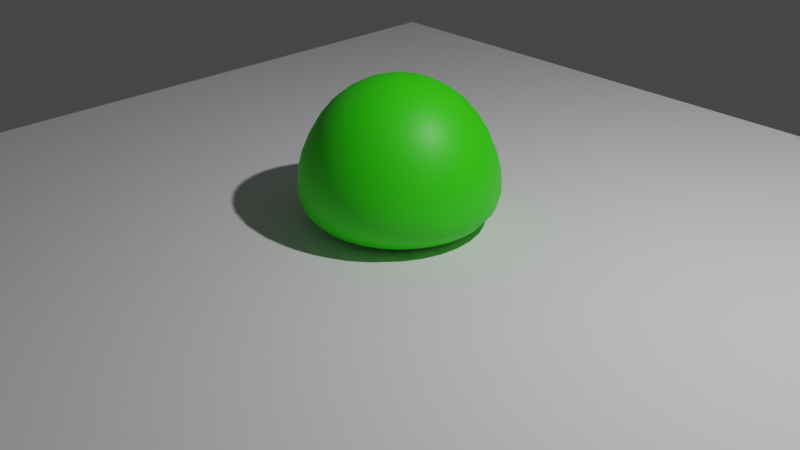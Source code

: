 # Source: slime_v1.blend  (saved by Blender 2.80.54; exported with 4.5.12 LTS)
import bpy
from mathutils import Matrix  # noqa: F401  (used for matrix-valued properties, if any)

bpy.ops.wm.read_factory_settings(use_empty=True)
scene = bpy.context.scene
scene.name = 'Scene'

# ---- collections
col_collection = bpy.data.collections.new('Collection'); scene.collection.children.link(col_collection)

# ---- materials (node trees are filled in below, after node groups)
mat_material_001 = bpy.data.materials.new('Material.001')
mat_material_001.use_transparent_shadow = False
mat_material_001.diffuse_color = (0.03419, 0.8, 0.0, 1.0)
mat_material_001.roughness = 0.5

# ---- material node trees
mat_material_001.use_nodes = True; mat_material_001.node_tree.nodes.clear()
_N = mat_material_001.node_tree.nodes; _L = mat_material_001.node_tree.links
n0 = _N.new('ShaderNodeOutputMaterial'); n0.name = 'Material Output'; n0.location = (300, 300)
n1 = _N.new('ShaderNodeBsdfPrincipled'); n1.name = 'Principled BSDF'; n1.location = (10, 300)
n1.distribution = 'GGX'
n1.subsurface_method = 'BURLEY'
n1.inputs[0].default_value = (0.03419, 0.8, 0.0, 1.0)
n1.inputs[3].default_value = 1.45
n2 = _N.new('ShaderNodeNormalMap'); n2.name = 'Normal Map'; n2.location = (-300, -300)
n2.label = 'Normal/Map'
n2.inputs[0].default_value = 0.14
_L.new(n1.outputs[0], n0.inputs[0])
_L.new(n2.outputs[0], n1.inputs[5])
n0.is_active_output = True

# ---- world
world_world = bpy.data.worlds.new('World'); scene.world = world_world
world_world.use_nodes = True; world_world.node_tree.nodes.clear()
_N = world_world.node_tree.nodes; _L = world_world.node_tree.links
n0 = _N.new('ShaderNodeOutputWorld'); n0.name = 'World Output'; n0.location = (300, 300)
n1 = _N.new('ShaderNodeBackground'); n1.name = 'Background'; n1.location = (10, 300)
n1.inputs[0].default_value = (0.05088, 0.05088, 0.05088, 1.0)
_L.new(n1.outputs[0], n0.inputs[0])
n0.is_active_output = True
world_world.color = (0.05088, 0.05088, 0.05088)
world_world.use_sun_shadow = False
world_world.sun_shadow_jitter_overblur = 0.0

# ---- cameras
cam_camera = bpy.data.cameras.new('Camera')
cam_camera.clip_end = 100.0
cam_camera.ortho_scale = 7.314
cam_camera.dof.focus_distance = 0.0
cam_camera.dof.aperture_fstop = 128.0

# ---- lights
light_light = bpy.data.lights.new('Light', 'POINT')
light_light.transmission_factor = 0.0
light_light.cutoff_distance = 30.0
light_light.energy = 1000.0
light_light.shadow_buffer_clip_start = 1.001
light_light.shadow_soft_size = 0.1
light_light.shadow_maximum_resolution = 0.006
light_light.use_absolute_resolution = True

# ---- meshes
me_sphere_001 = bpy.data.meshes.new('Sphere.001')
me_sphere_001.from_pydata([(-2.496e-07, 0.6739, -1.311), (-1.881e-07, 0.8895, -1.621), (-7.451e-08, 0.9814, -2.303), (-2.767e-07, 0.3849, -2.527), (0.1445, 0.3488, -1.106), (0.2579, 0.6226, -1.311), (0.3404, 0.8218, -1.621), (0.3861, 0.9322, -1.973), (0.3756, 0.9067, -2.303), (0.2789, 0.6734, -2.502), (0.1473, 0.3556, -2.527), (0.2669, 0.2669, -1.106), (0.4765, 0.4765, -1.311), (0.629, 0.629, -1.621), (0.7134, 0.7134, -1.973), (0.6939, 0.6939, -2.303), (0.5154, 0.5154, -2.502), (0.2722, 0.2722, -2.527), (0.3488, 0.1445, -1.106), (0.6226, 0.2579, -1.311), (0.8218, 0.3404, -1.621), (0.9322, 0.3861, -1.973), (0.9067, 0.3756, -2.303), (0.6734, 0.2789, -2.502), (0.3556, 0.1473, -2.527), (0.3775, -2.236e-07, -1.106), (0.6739, -2.077e-07, -1.311), (0.8895, -2.002e-07, -1.621), (1.009, -1.397e-07, -1.973), (0.9814, -1.155e-07, -2.303), (0.7289, -6.333e-08, -2.502), (0.3849, -7.037e-08, -2.527), (0.3488, -0.1445, -1.106), (0.6226, -0.2579, -1.311), (0.8218, -0.3404, -1.621), (0.9322, -0.3861, -1.973), (0.9067, -0.3756, -2.303), (0.6734, -0.2789, -2.502), (0.3556, -0.1473, -2.527), (0.2669, -0.2669, -1.106), (0.4765, -0.4765, -1.311), (0.629, -0.629, -1.621), (0.7134, -0.7134, -1.973), (0.6939, -0.6939, -2.303), (0.5154, -0.5154, -2.502), (0.2722, -0.2722, -2.527), (0.1445, -0.3488, -1.106), (0.2579, -0.6226, -1.311), (0.3404, -0.8218, -1.621), (0.3861, -0.9322, -1.973), (0.3756, -0.9067, -2.303), (0.2789, -0.6734, -2.502), (0.1473, -0.3556, -2.527), (-4.53e-07, -0.3775, -1.106), (-5.225e-07, -0.6739, -1.311), (-6.212e-07, -0.8895, -1.621), (-7.628e-07, -1.009, -1.973), (-7.255e-07, -0.9814, -2.303), (-6.855e-07, -0.7289, -2.502), (-5.18e-07, -0.3849, -2.527), (-0.1445, -0.3488, -1.106), (-0.2579, -0.6226, -1.311), (-0.3404, -0.8218, -1.621), (-0.3861, -0.9322, -1.973), (-0.3756, -0.9067, -2.303), (-0.2789, -0.6734, -2.502), (-0.1473, -0.3556, -2.527), (-0.2669, -0.2669, -1.106), (-0.4765, -0.4765, -1.311), (-0.629, -0.629, -1.621), (-0.7134, -0.7134, -1.973), (-0.6939, -0.6939, -2.303), (-0.5154, -0.5154, -2.502), (-0.2722, -0.2722, -2.527), (-0.3488, -0.1445, -1.106), (-0.6226, -0.2579, -1.311), (-0.8218, -0.3404, -1.621), (-0.9322, -0.3861, -1.973), (-0.9067, -0.3756, -2.303), (-0.6734, -0.2789, -2.502), (-0.3556, -0.1473, -2.527), (-0.3775, -7.561e-08, -1.106), (-0.6739, 1.178e-07, -1.311), (-0.8895, 1.979e-07, -1.621), (-1.009, 3.399e-07, -1.973), (-0.9814, 3.93e-07, -2.303), (-0.7289, 3.222e-07, -2.502), (-0.3849, 1.589e-07, -2.527), (-0.3488, 0.1445, -1.106), (-0.6226, 0.2579, -1.311), (-0.8218, 0.3404, -1.621), (-0.9322, 0.3861, -1.973), (-0.9067, 0.3756, -2.303), (-0.6734, 0.2789, -2.502), (-0.3556, 0.1473, -2.527), (-0.2669, 0.2669, -1.106), (-0.4765, 0.4765, -1.311), (-0.629, 0.629, -1.621), (-0.7134, 0.7134, -1.973), (-0.6939, 0.6939, -2.303), (-0.5154, 0.5154, -2.502), (-0.2722, 0.2722, -2.527), (-0.1445, 0.3488, -1.106), (-0.2579, 0.6226, -1.311), (-0.3404, 0.8218, -1.621), (-0.3861, 0.9322, -1.973), (-0.3756, 0.9067, -2.303), (-0.2789, 0.6734, -2.502), (-0.1473, 0.3556, -2.527), (-3.404e-07, -2.896e-07, -1.022), (-2.016e-07, 0.3775, -1.106), (7.637e-08, 1.009, -1.973), (-5.96e-08, 0.7289, -2.502), (-3.688e-07, -2.515e-08, -2.474), (-2.603e-07, 0.7938, -1.457), (0.2031, 0.4903, -1.192), (0.3038, 0.7333, -1.457), (0.3684, 0.8893, -1.795), (0.3907, 0.9432, -2.147), (0.3361, 0.8114, -2.424), (0.2132, 0.5147, -2.532), (0.1735, 0.8724, -1.621), (0.1315, 0.6609, -1.311), (0.07578, 0.381, -2.528), (0.1914, 0.9625, -2.303), (0.3752, 0.3752, -1.192), (0.5613, 0.5613, -1.457), (0.6807, 0.6807, -1.795), (0.7219, 0.7219, -2.147), (0.621, 0.621, -2.424), (0.394, 0.394, -2.532), (0.4049, 0.606, -2.502), (0.5452, 0.8159, -2.303), (0.5605, 0.8389, -1.973), (0.4942, 0.7396, -1.621), (0.3744, 0.5603, -1.311), (0.2117, 0.3169, -1.107), (0.2158, 0.323, -2.528), (0.4902, 0.2031, -1.192), (0.7333, 0.3038, -1.457), (0.8893, 0.3684, -1.795), (0.9432, 0.3907, -2.147), (0.8114, 0.3361, -2.424), (0.5147, 0.2132, -2.532), (0.323, 0.2158, -2.528), (0.606, 0.4049, -2.502), (0.8159, 0.5452, -2.303), (0.8389, 0.5605, -1.973), (0.7396, 0.4942, -1.621), (0.5603, 0.3744, -1.311), (0.3169, 0.2117, -1.107), (0.5306, -2.065e-07, -1.192), (0.7938, -2.052e-07, -1.457), (0.9626, -1.703e-07, -1.795), (1.021, -1.232e-07, -2.147), (0.8783, -8.522e-08, -2.424), (0.5571, -6.519e-08, -2.532), (0.9625, 0.1914, -2.303), (0.9895, 0.1968, -1.973), (0.8724, 0.1735, -1.621), (0.6609, 0.1315, -1.311), (0.3738, 0.07434, -1.107), (0.381, 0.07578, -2.528), (0.7148, 0.1422, -2.502), (0.4902, -0.2031, -1.192), (0.7333, -0.3038, -1.457), (0.8893, -0.3684, -1.795), (0.9432, -0.3907, -2.147), (0.8114, -0.3361, -2.424), (0.5147, -0.2132, -2.532), (0.381, -0.07578, -2.528), (0.7148, -0.1422, -2.502), (0.9625, -0.1914, -2.303), (0.9895, -0.1968, -1.973), (0.8724, -0.1735, -1.621), (0.6609, -0.1315, -1.311), (0.3738, -0.07434, -1.107), (0.3752, -0.3752, -1.192), (0.5613, -0.5613, -1.457), (0.6807, -0.6807, -1.795), (0.7219, -0.7219, -2.147), (0.621, -0.621, -2.424), (0.394, -0.394, -2.532), (0.8389, -0.5605, -1.973), (0.7396, -0.4942, -1.621), (0.5603, -0.3744, -1.311), (0.3169, -0.2117, -1.107), (0.323, -0.2158, -2.528), (0.606, -0.4049, -2.502), (0.8159, -0.5452, -2.303), (0.2031, -0.4903, -1.192), (0.3038, -0.7333, -1.457), (0.3684, -0.8893, -1.795), (0.3907, -0.9432, -2.147), (0.3361, -0.8114, -2.424), (0.2132, -0.5147, -2.532), (0.2158, -0.323, -2.528), (0.4049, -0.606, -2.502), (0.5452, -0.8159, -2.303), (0.5605, -0.8389, -1.973), (0.4942, -0.7396, -1.621), (0.3744, -0.5603, -1.311), (0.2117, -0.3169, -1.107), (-4.885e-07, -0.5306, -1.192), (-5.561e-07, -0.7938, -1.457), (-7.04e-07, -0.9626, -1.795), (-7.473e-07, -1.021, -2.147), (-7.096e-07, -0.8783, -2.424), (-6.147e-07, -0.5571, -2.532), (0.1735, -0.8724, -1.621), (0.1315, -0.6609, -1.311), (0.07434, -0.3738, -1.107), (0.07578, -0.381, -2.528), (0.1422, -0.7148, -2.502), (0.1914, -0.9625, -2.303), (0.1968, -0.9895, -1.973), (-0.2031, -0.4903, -1.192), (-0.3038, -0.7333, -1.457), (-0.3684, -0.8893, -1.795), (-0.3907, -0.9432, -2.147), (-0.3361, -0.8114, -2.424), (-0.2132, -0.5147, -2.532), (-0.07578, -0.381, -2.528), (-0.1422, -0.7148, -2.502), (-0.1914, -0.9625, -2.303), (-0.1968, -0.9895, -1.973), (-0.1735, -0.8724, -1.621), (-0.1315, -0.6609, -1.311), (-0.07435, -0.3738, -1.107), (-0.3752, -0.3752, -1.192), (-0.5613, -0.5613, -1.457), (-0.6807, -0.6807, -1.795), (-0.7219, -0.7219, -2.147), (-0.621, -0.621, -2.424), (-0.394, -0.394, -2.532), (-0.3744, -0.5603, -1.311), (-0.2117, -0.3169, -1.107), (-0.2158, -0.323, -2.528), (-0.4049, -0.606, -2.502), (-0.5452, -0.8159, -2.303), (-0.5605, -0.8389, -1.973), (-0.4942, -0.7396, -1.621), (-0.4903, -0.2031, -1.192), (-0.7333, -0.3038, -1.457), (-0.8893, -0.3684, -1.795), (-0.9432, -0.3907, -2.147), (-0.8114, -0.3361, -2.424), (-0.5147, -0.2132, -2.532), (-0.323, -0.2158, -2.528), (-0.606, -0.4049, -2.502), (-0.8159, -0.5452, -2.303), (-0.8389, -0.5605, -1.973), (-0.7396, -0.4942, -1.621), (-0.5603, -0.3744, -1.311), (-0.3169, -0.2117, -1.107), (-0.5306, 2.957e-08, -1.192), (-0.7938, 1.633e-07, -1.457), (-0.9626, 2.795e-07, -1.795), (-1.021, 3.843e-07, -2.147), (-0.8783, 3.76e-07, -2.424), (-0.5571, 2.449e-07, -2.532), (-0.3738, -0.07434, -1.107), (-0.381, -0.07578, -2.528), (-0.7148, -0.1422, -2.502), (-0.9625, -0.1914, -2.303), (-0.9895, -0.1968, -1.973), (-0.8724, -0.1735, -1.621), (-0.6609, -0.1315, -1.311), (-0.4903, 0.2031, -1.192), (-0.7333, 0.3038, -1.457), (-0.8893, 0.3684, -1.795), (-0.9432, 0.3907, -2.147), (-0.8114, 0.3361, -2.424), (-0.5147, 0.2132, -2.532), (-0.7148, 0.1422, -2.502), (-0.9625, 0.1914, -2.303), (-0.9895, 0.1968, -1.973), (-0.8724, 0.1735, -1.621), (-0.6609, 0.1315, -1.311), (-0.3738, 0.07434, -1.107), (-0.381, 0.07578, -2.528), (-0.3752, 0.3752, -1.192), (-0.5613, 0.5613, -1.457), (-0.6807, 0.6807, -1.795), (-0.7219, 0.7219, -2.147), (-0.621, 0.621, -2.424), (-0.394, 0.394, -2.532), (-0.323, 0.2158, -2.528), (-0.606, 0.4049, -2.502), (-0.8159, 0.5452, -2.303), (-0.8389, 0.5605, -1.973), (-0.7396, 0.4942, -1.621), (-0.5603, 0.3744, -1.311), (-0.3169, 0.2117, -1.107), (-0.2031, 0.4902, -1.192), (-0.3038, 0.7333, -1.457), (-0.3684, 0.8893, -1.795), (-0.3907, 0.9432, -2.147), (-0.3361, 0.8114, -2.424), (-0.2132, 0.5147, -2.532), (-0.5452, 0.8159, -2.303), (-0.5605, 0.8389, -1.973), (-0.4942, 0.7396, -1.621), (-0.3744, 0.5603, -1.311), (-0.2117, 0.3169, -1.107), (-0.2158, 0.323, -2.528), (-0.4049, 0.606, -2.502), (-2.46e-07, 0.2255, -1.055), (-0.1422, 0.7148, -2.502), (-0.1968, 0.9895, -1.973), (-0.07434, 0.3738, -1.107), (-2.133e-07, 0.5306, -1.192), (-2.352e-08, 0.9626, -1.795), (2.119e-08, 1.021, -2.147), (-6.566e-08, 0.8783, -2.424), (-1.555e-07, 0.5571, -2.532), (-3.366e-07, 0.2256, -2.505), (0.08629, 0.2083, -1.055), (0.08632, 0.2084, -2.505), (0.07434, 0.3738, -1.107), (0.1422, 0.7148, -2.502), (0.1968, 0.9895, -1.973), (0.1594, 0.1594, -1.055), (0.1595, 0.1595, -2.505), (0.2083, 0.08629, -1.055), (0.2084, 0.08632, -2.505), (0.2255, -2.552e-07, -1.055), (0.2256, -6.135e-08, -2.505), (0.2083, -0.08629, -1.055), (0.2084, -0.08632, -2.505), (0.1594, -0.1594, -1.055), (0.1595, -0.1595, -2.505), (0.08629, -0.2083, -1.055), (0.08632, -0.2084, -2.505), (-4.147e-07, -0.2255, -1.055), (-4.463e-07, -0.2256, -2.505), (-0.08629, -0.2083, -1.055), (-0.08632, -0.2084, -2.505), (-0.1594, -0.1594, -1.055), (-0.1595, -0.1595, -2.505), (-0.2083, -0.08629, -1.055), (-0.2084, -0.08632, -2.505), (-0.2255, -1.764e-07, -1.055), (-0.2256, 7.998e-08, -2.505), (-0.2083, 0.08629, -1.055), (-0.2084, 0.08632, -2.505), (-0.1594, 0.1594, -1.055), (-0.1595, 0.1595, -2.505), (-0.08629, 0.2083, -1.055), (-0.08632, 0.2084, -2.505), (-0.07578, 0.381, -2.528), (-0.1914, 0.9625, -2.303), (-0.1735, 0.8724, -1.621), (-0.1315, 0.6609, -1.311), (0.1548, 0.7784, -1.457), (0.05071, 0.2549, -1.063), (0.05081, 0.2554, -2.512), (0.1713, 0.8613, -2.424), (0.1878, 0.9441, -1.795), (0.1036, 0.5209, -1.192), (0.1088, 0.5468, -2.532), (0.1992, 1.001, -2.147), (0.4879, 0.7302, -2.424), (0.5348, 0.8003, -1.795), (0.295, 0.4416, -1.192), (0.3098, 0.4636, -2.532), (0.5672, 0.8488, -2.147), (0.441, 0.6599, -1.457), (0.1444, 0.2161, -1.063), (0.1447, 0.2165, -2.512), (0.4636, 0.3098, -2.532), (0.8488, 0.5672, -2.147), (0.6599, 0.441, -1.457), (0.2161, 0.1444, -1.063), (0.2165, 0.1447, -2.512), (0.7302, 0.4879, -2.424), (0.8003, 0.5348, -1.795), (0.4416, 0.295, -1.192), (1.001, 0.1992, -2.147), (0.7784, 0.1548, -1.457), (0.2549, 0.05071, -1.063), (0.2554, 0.05081, -2.512), (0.8613, 0.1713, -2.424), (0.9441, 0.1878, -1.795), (0.5209, 0.1036, -1.192), (0.5468, 0.1088, -2.532), (0.2554, -0.05081, -2.512), (0.8613, -0.1713, -2.424), (0.9441, -0.1878, -1.795), (0.5209, -0.1036, -1.192), (0.5468, -0.1088, -2.532), (1.001, -0.1992, -2.147), (0.7784, -0.1548, -1.457), (0.2549, -0.05071, -1.063), (0.8003, -0.5348, -1.795), (0.4416, -0.295, -1.192), (0.4636, -0.3098, -2.532), (0.8488, -0.5672, -2.147), (0.6599, -0.441, -1.457), (0.2161, -0.1444, -1.063), (0.2165, -0.1447, -2.512), (0.7302, -0.4879, -2.424), (0.3098, -0.4636, -2.532), (0.5672, -0.8488, -2.147), (0.441, -0.6599, -1.457), (0.1444, -0.2161, -1.063), (0.1447, -0.2165, -2.512), (0.4879, -0.7302, -2.424), (0.5348, -0.8003, -1.795), (0.295, -0.4416, -1.192), (0.1548, -0.7784, -1.457), (0.05071, -0.2549, -1.063), (0.05081, -0.2554, -2.512), (0.1713, -0.8613, -2.424), (0.1878, -0.9441, -1.795), (0.1036, -0.5209, -1.192), (0.1088, -0.5468, -2.532), (0.1992, -1.001, -2.147), (-0.05081, -0.2554, -2.512), (-0.1713, -0.8613, -2.424), (-0.1878, -0.9441, -1.795), (-0.1036, -0.5209, -1.192), (-0.1088, -0.5468, -2.532), (-0.1992, -1.001, -2.147), (-0.1548, -0.7784, -1.457), (-0.05071, -0.2549, -1.063), (-0.295, -0.4416, -1.192), (-0.3098, -0.4636, -2.532), (-0.5672, -0.8488, -2.147), (-0.441, -0.6599, -1.457), (-0.1444, -0.2161, -1.063), (-0.1447, -0.2165, -2.512), (-0.4879, -0.7302, -2.424), (-0.5348, -0.8003, -1.795), (-0.4636, -0.3098, -2.532), (-0.8488, -0.5672, -2.147), (-0.6599, -0.441, -1.457), (-0.2161, -0.1444, -1.063), (-0.2166, -0.1447, -2.512), (-0.7302, -0.4879, -2.424), (-0.8003, -0.5348, -1.795), (-0.4416, -0.295, -1.192), (-0.2549, -0.05071, -1.063), (-0.2554, -0.05081, -2.512), (-0.8613, -0.1713, -2.424), (-0.9441, -0.1878, -1.795), (-0.5209, -0.1036, -1.192), (-0.5468, -0.1088, -2.532), (-1.001, -0.1992, -2.147), (-0.7784, -0.1548, -1.457), (-0.8613, 0.1713, -2.424), (-0.9441, 0.1878, -1.795), (-0.5209, 0.1036, -1.192), (-0.5468, 0.1088, -2.532), (-1.001, 0.1992, -2.147), (-0.7784, 0.1548, -1.457), (-0.2549, 0.05071, -1.063), (-0.2554, 0.05081, -2.512), (-0.4636, 0.3098, -2.532), (-0.8488, 0.5672, -2.147), (-0.6599, 0.441, -1.457), (-0.2161, 0.1444, -1.063), (-0.2165, 0.1447, -2.512), (-0.7302, 0.4879, -2.424), (-0.8003, 0.5348, -1.795), (-0.4416, 0.295, -1.192), (-0.5672, 0.8488, -2.147), (-0.441, 0.6599, -1.457), (-0.1444, 0.2161, -1.063), (-0.1447, 0.2165, -2.512), (-0.4879, 0.7302, -2.424), (-0.5348, 0.8003, -1.795), (-0.295, 0.4416, -1.192), (-0.3098, 0.4636, -2.532), (-0.05081, 0.2554, -2.512), (-0.1713, 0.8613, -2.424), (-0.1878, 0.9441, -1.795), (-0.1036, 0.5209, -1.192), (-0.1088, 0.5468, -2.532), (-0.1992, 1.001, -2.147), (-0.1548, 0.7784, -1.457), (-0.05071, 0.2549, -1.063)], [], [(1, 114, 354, 121), (114, 0, 122, 354), (354, 122, 5, 116), (121, 354, 116, 6), (110, 307, 355, 319), (109, 317, 355, 307), (4, 319, 355, 317), (113, 316, 356, 318), (3, 123, 356, 316), (10, 318, 356, 123), (112, 314, 357, 320), (314, 2, 124, 357), (357, 124, 8, 119), (320, 357, 119, 9), (111, 312, 358, 321), (312, 1, 121, 358), (358, 121, 6, 117), (321, 358, 117, 7), (0, 311, 359, 122), (311, 110, 319, 359), (359, 319, 4, 115), (122, 359, 115, 5), (3, 315, 360, 123), (315, 112, 320, 360), (360, 320, 9, 120), (123, 360, 120, 10), (2, 313, 361, 124), (313, 111, 321, 361), (361, 321, 7, 118), (124, 361, 118, 8), (9, 119, 362, 131), (119, 8, 132, 362), (362, 132, 15, 129), (131, 362, 129, 16), (7, 117, 363, 133), (117, 6, 134, 363), (363, 134, 13, 127), (133, 363, 127, 14), (5, 115, 364, 135), (115, 4, 136, 364), (364, 136, 11, 125), (135, 364, 125, 12), (10, 120, 365, 137), (120, 9, 131, 365), (365, 131, 16, 130), (137, 365, 130, 17), (8, 118, 366, 132), (118, 7, 133, 366), (366, 133, 14, 128), (132, 366, 128, 15), (6, 116, 367, 134), (116, 5, 135, 367), (367, 135, 12, 126), (134, 367, 126, 13), (4, 317, 368, 136), (109, 322, 368, 317), (11, 136, 368, 322), (113, 318, 369, 323), (10, 137, 369, 318), (17, 323, 369, 137), (17, 130, 370, 144), (130, 16, 145, 370), (370, 145, 23, 143), (144, 370, 143, 24), (15, 128, 371, 146), (128, 14, 147, 371), (371, 147, 21, 141), (146, 371, 141, 22), (13, 126, 372, 148), (126, 12, 149, 372), (372, 149, 19, 139), (148, 372, 139, 20), (11, 322, 373, 150), (109, 324, 373, 322), (18, 150, 373, 324), (113, 323, 374, 325), (17, 144, 374, 323), (24, 325, 374, 144), (16, 129, 375, 145), (129, 15, 146, 375), (375, 146, 22, 142), (145, 375, 142, 23), (14, 127, 376, 147), (127, 13, 148, 376), (376, 148, 20, 140), (147, 376, 140, 21), (12, 125, 377, 149), (125, 11, 150, 377), (377, 150, 18, 138), (149, 377, 138, 19), (22, 141, 378, 157), (141, 21, 158, 378), (378, 158, 28, 154), (157, 378, 154, 29), (20, 139, 379, 159), (139, 19, 160, 379), (379, 160, 26, 152), (159, 379, 152, 27), (18, 324, 380, 161), (109, 326, 380, 324), (25, 161, 380, 326), (113, 325, 381, 327), (24, 162, 381, 325), (31, 327, 381, 162), (23, 142, 382, 163), (142, 22, 157, 382), (382, 157, 29, 155), (163, 382, 155, 30), (21, 140, 383, 158), (140, 20, 159, 383), (383, 159, 27, 153), (158, 383, 153, 28), (19, 138, 384, 160), (138, 18, 161, 384), (384, 161, 25, 151), (160, 384, 151, 26), (24, 143, 385, 162), (143, 23, 163, 385), (385, 163, 30, 156), (162, 385, 156, 31), (113, 327, 386, 329), (31, 170, 386, 327), (38, 329, 386, 170), (30, 155, 387, 171), (155, 29, 172, 387), (387, 172, 36, 168), (171, 387, 168, 37), (28, 153, 388, 173), (153, 27, 174, 388), (388, 174, 34, 166), (173, 388, 166, 35), (26, 151, 389, 175), (151, 25, 176, 389), (389, 176, 32, 164), (175, 389, 164, 33), (31, 156, 390, 170), (156, 30, 171, 390), (390, 171, 37, 169), (170, 390, 169, 38), (29, 154, 391, 172), (154, 28, 173, 391), (391, 173, 35, 167), (172, 391, 167, 36), (27, 152, 392, 174), (152, 26, 175, 392), (392, 175, 33, 165), (174, 392, 165, 34), (25, 326, 393, 176), (109, 328, 393, 326), (32, 176, 393, 328), (35, 166, 394, 183), (166, 34, 184, 394), (394, 184, 41, 179), (183, 394, 179, 42), (33, 164, 395, 185), (164, 32, 186, 395), (395, 186, 39, 177), (185, 395, 177, 40), (38, 169, 396, 187), (169, 37, 188, 396), (396, 188, 44, 182), (187, 396, 182, 45), (36, 167, 397, 189), (167, 35, 183, 397), (397, 183, 42, 180), (189, 397, 180, 43), (34, 165, 398, 184), (165, 33, 185, 398), (398, 185, 40, 178), (184, 398, 178, 41), (32, 328, 399, 186), (109, 330, 399, 328), (39, 186, 399, 330), (113, 329, 400, 331), (38, 187, 400, 329), (45, 331, 400, 187), (37, 168, 401, 188), (168, 36, 189, 401), (401, 189, 43, 181), (188, 401, 181, 44), (45, 182, 402, 196), (182, 44, 197, 402), (402, 197, 51, 195), (196, 402, 195, 52), (43, 180, 403, 198), (180, 42, 199, 403), (403, 199, 49, 193), (198, 403, 193, 50), (41, 178, 404, 200), (178, 40, 201, 404), (404, 201, 47, 191), (200, 404, 191, 48), (39, 330, 405, 202), (109, 332, 405, 330), (46, 202, 405, 332), (113, 331, 406, 333), (45, 196, 406, 331), (52, 333, 406, 196), (44, 181, 407, 197), (181, 43, 198, 407), (407, 198, 50, 194), (197, 407, 194, 51), (42, 179, 408, 199), (179, 41, 200, 408), (408, 200, 48, 192), (199, 408, 192, 49), (40, 177, 409, 201), (177, 39, 202, 409), (409, 202, 46, 190), (201, 409, 190, 47), (48, 191, 410, 209), (191, 47, 210, 410), (410, 210, 54, 204), (209, 410, 204, 55), (46, 332, 411, 211), (109, 334, 411, 332), (53, 211, 411, 334), (113, 333, 412, 335), (52, 212, 412, 333), (59, 335, 412, 212), (51, 194, 413, 213), (194, 50, 214, 413), (413, 214, 57, 207), (213, 413, 207, 58), (49, 192, 414, 215), (192, 48, 209, 414), (414, 209, 55, 205), (215, 414, 205, 56), (47, 190, 415, 210), (190, 46, 211, 415), (415, 211, 53, 203), (210, 415, 203, 54), (52, 195, 416, 212), (195, 51, 213, 416), (416, 213, 58, 208), (212, 416, 208, 59), (50, 193, 417, 214), (193, 49, 215, 417), (417, 215, 56, 206), (214, 417, 206, 57), (113, 335, 418, 337), (59, 222, 418, 335), (66, 337, 418, 222), (58, 207, 419, 223), (207, 57, 224, 419), (419, 224, 64, 220), (223, 419, 220, 65), (56, 205, 420, 225), (205, 55, 226, 420), (420, 226, 62, 218), (225, 420, 218, 63), (54, 203, 421, 227), (203, 53, 228, 421), (421, 228, 60, 216), (227, 421, 216, 61), (59, 208, 422, 222), (208, 58, 223, 422), (422, 223, 65, 221), (222, 422, 221, 66), (57, 206, 423, 224), (206, 56, 225, 423), (423, 225, 63, 219), (224, 423, 219, 64), (55, 204, 424, 226), (204, 54, 227, 424), (424, 227, 61, 217), (226, 424, 217, 62), (53, 334, 425, 228), (109, 336, 425, 334), (60, 228, 425, 336), (61, 216, 426, 235), (216, 60, 236, 426), (426, 236, 67, 229), (235, 426, 229, 68), (66, 221, 427, 237), (221, 65, 238, 427), (427, 238, 72, 234), (237, 427, 234, 73), (64, 219, 428, 239), (219, 63, 240, 428), (428, 240, 70, 232), (239, 428, 232, 71), (62, 217, 429, 241), (217, 61, 235, 429), (429, 235, 68, 230), (241, 429, 230, 69), (60, 336, 430, 236), (109, 338, 430, 336), (67, 236, 430, 338), (113, 337, 431, 339), (66, 237, 431, 337), (73, 339, 431, 237), (65, 220, 432, 238), (220, 64, 239, 432), (432, 239, 71, 233), (238, 432, 233, 72), (63, 218, 433, 240), (218, 62, 241, 433), (433, 241, 69, 231), (240, 433, 231, 70), (73, 234, 434, 248), (234, 72, 249, 434), (434, 249, 79, 247), (248, 434, 247, 80), (71, 232, 435, 250), (232, 70, 251, 435), (435, 251, 77, 245), (250, 435, 245, 78), (69, 230, 436, 252), (230, 68, 253, 436), (436, 253, 75, 243), (252, 436, 243, 76), (67, 338, 437, 254), (109, 340, 437, 338), (74, 254, 437, 340), (113, 339, 438, 341), (73, 248, 438, 339), (80, 341, 438, 248), (72, 233, 439, 249), (233, 71, 250, 439), (439, 250, 78, 246), (249, 439, 246, 79), (70, 231, 440, 251), (231, 69, 252, 440), (440, 252, 76, 244), (251, 440, 244, 77), (68, 229, 441, 253), (229, 67, 254, 441), (441, 254, 74, 242), (253, 441, 242, 75), (74, 340, 442, 261), (109, 342, 442, 340), (81, 261, 442, 342), (113, 341, 443, 343), (80, 262, 443, 341), (87, 343, 443, 262), (79, 246, 444, 263), (246, 78, 264, 444), (444, 264, 85, 259), (263, 444, 259, 86), (77, 244, 445, 265), (244, 76, 266, 445), (445, 266, 83, 257), (265, 445, 257, 84), (75, 242, 446, 267), (242, 74, 261, 446), (446, 261, 81, 255), (267, 446, 255, 82), (80, 247, 447, 262), (247, 79, 263, 447), (447, 263, 86, 260), (262, 447, 260, 87), (78, 245, 448, 264), (245, 77, 265, 448), (448, 265, 84, 258), (264, 448, 258, 85), (76, 243, 449, 266), (243, 75, 267, 449), (449, 267, 82, 256), (266, 449, 256, 83), (86, 259, 450, 274), (259, 85, 275, 450), (450, 275, 92, 272), (274, 450, 272, 93), (84, 257, 451, 276), (257, 83, 277, 451), (451, 277, 90, 270), (276, 451, 270, 91), (82, 255, 452, 278), (255, 81, 279, 452), (452, 279, 88, 268), (278, 452, 268, 89), (87, 260, 453, 280), (260, 86, 274, 453), (453, 274, 93, 273), (280, 453, 273, 94), (85, 258, 454, 275), (258, 84, 276, 454), (454, 276, 91, 271), (275, 454, 271, 92), (83, 256, 455, 277), (256, 82, 278, 455), (455, 278, 89, 269), (277, 455, 269, 90), (81, 342, 456, 279), (109, 344, 456, 342), (88, 279, 456, 344), (113, 343, 457, 345), (87, 280, 457, 343), (94, 345, 457, 280), (94, 273, 458, 287), (273, 93, 288, 458), (458, 288, 100, 286), (287, 458, 286, 101), (92, 271, 459, 289), (271, 91, 290, 459), (459, 290, 98, 284), (289, 459, 284, 99), (90, 269, 460, 291), (269, 89, 292, 460), (460, 292, 96, 282), (291, 460, 282, 97), (88, 344, 461, 293), (109, 346, 461, 344), (95, 293, 461, 346), (113, 345, 462, 347), (94, 287, 462, 345), (101, 347, 462, 287), (93, 272, 463, 288), (272, 92, 289, 463), (463, 289, 99, 285), (288, 463, 285, 100), (91, 270, 464, 290), (270, 90, 291, 464), (464, 291, 97, 283), (290, 464, 283, 98), (89, 268, 465, 292), (268, 88, 293, 465), (465, 293, 95, 281), (292, 465, 281, 96), (99, 284, 466, 300), (284, 98, 301, 466), (466, 301, 105, 297), (300, 466, 297, 106), (97, 282, 467, 302), (282, 96, 303, 467), (467, 303, 103, 295), (302, 467, 295, 104), (95, 346, 468, 304), (109, 348, 468, 346), (102, 304, 468, 348), (113, 347, 469, 349), (101, 305, 469, 347), (108, 349, 469, 305), (100, 285, 470, 306), (285, 99, 300, 470), (470, 300, 106, 298), (306, 470, 298, 107), (98, 283, 471, 301), (283, 97, 302, 471), (471, 302, 104, 296), (301, 471, 296, 105), (96, 281, 472, 303), (281, 95, 304, 472), (472, 304, 102, 294), (303, 472, 294, 103), (101, 286, 473, 305), (286, 100, 306, 473), (473, 306, 107, 299), (305, 473, 299, 108), (113, 349, 474, 316), (108, 350, 474, 349), (3, 316, 474, 350), (107, 298, 475, 308), (298, 106, 351, 475), (475, 351, 2, 314), (308, 475, 314, 112), (105, 296, 476, 309), (296, 104, 352, 476), (476, 352, 1, 312), (309, 476, 312, 111), (103, 294, 477, 353), (294, 102, 310, 477), (477, 310, 110, 311), (353, 477, 311, 0), (108, 299, 478, 350), (299, 107, 308, 478), (478, 308, 112, 315), (350, 478, 315, 3), (106, 297, 479, 351), (297, 105, 309, 479), (479, 309, 111, 313), (351, 479, 313, 2), (104, 295, 480, 352), (295, 103, 353, 480), (480, 353, 0, 114), (352, 480, 114, 1), (102, 348, 481, 310), (109, 307, 481, 348), (110, 310, 481, 307)])
me_sphere_001.polygons.foreach_set('use_smooth', [True] * 480)
me_sphere_001.materials.append(mat_material_001)
me_sphere_001.use_remesh_preserve_volume = False
me_sphere_001.use_remesh_preserve_attributes = False
me_sphere_001.use_mirror_vertex_groups = False
me_sphere_001.update()
me_sphere_001.normals_split_custom_set([tuple(v) for v in zip(*[iter([1.293e-07, 0.8956, 0.4448, -2.804e-07, 0.8225, 0.5688, 0.1605, 0.8067, 0.5688, 0.1747, 0.8784, 0.4448, -2.804e-07, 0.8225, 0.5688, -3.19e-07, 0.7119, 0.7023, 0.1389, 0.6981, 0.7024, 0.1605, 0.8067, 0.5688, 0.1605, 0.8067, 0.5688, 0.1389, 0.6981, 0.7024, 0.2724, 0.6577, 0.7023, 0.3147, 0.7599, 0.5688, 0.1747, 0.8784, 0.4448, 0.1605, 0.8067, 0.5688, 0.3147, 0.7599, 0.5688, 0.3427, 0.8274, 0.4448, 9.188e-07, 0.4155, 0.9096, 6.876e-07, 0.2121, 0.9773, 0.05473, 0.2751, 0.9598, 0.08135, 0.409, 0.9089, 1.96e-07, -1.966e-07, 1.0, 0.08115, 0.1959, 0.9773, 0.05473, 0.2751, 0.9598, 6.876e-07, 0.2121, 0.9773, 0.159, 0.3839, 0.9096, 0.08135, 0.409, 0.9089, 0.05473, 0.2751, 0.9598, 0.08115, 0.1959, 0.9773, -7.366e-07, -5.747e-08, -1.0, 5.041e-08, -0.1374, -0.9905, -0.02665, -0.134, -0.9906, -0.0526, -0.127, -0.9905, -1.215e-06, -0.07522, -0.9972, -0.01437, -0.07221, -0.9973, -0.02665, -0.134, -0.9906, 5.041e-08, -0.1374, -0.9905, -0.02879, -0.0695, -0.9972, -0.0526, -0.127, -0.9905, -0.02665, -0.134, -0.9906, -0.01437, -0.07221, -0.9973, 3.251e-07, 0.3282, -0.9446, -1.22e-09, 0.6296, -0.7769, 0.1228, 0.6175, -0.7769, 0.06402, 0.3218, -0.9446, -1.22e-09, 0.6296, -0.7769, 5.445e-08, 0.8914, -0.4532, 0.1739, 0.8743, -0.4532, 0.1228, 0.6175, -0.7769, 0.1228, 0.6175, -0.7769, 0.1739, 0.8743, -0.4532, 0.3411, 0.8235, -0.4532, 0.2409, 0.5817, -0.7769, 0.06402, 0.3218, -0.9446, 0.1228, 0.6175, -0.7769, 0.2409, 0.5817, -0.7769, 0.1256, 0.3032, -0.9446, 6.042e-07, 0.9871, 0.16, 6.331e-07, 0.9477, 0.3191, 0.1849, 0.9295, 0.3191, 0.1926, 0.9681, 0.16, 6.331e-07, 0.9477, 0.3191, 1.293e-07, 0.8956, 0.4448, 0.1747, 0.8784, 0.4448, 0.1849, 0.9295, 0.3191, 0.1849, 0.9295, 0.3191, 0.1747, 0.8784, 0.4448, 0.3427, 0.8274, 0.4448, 0.3627, 0.8756, 0.3191, 0.1926, 0.9681, 0.16, 0.1849, 0.9295, 0.3191, 0.3627, 0.8756, 0.3191, 0.3778, 0.912, 0.16, -3.19e-07, 0.7119, 0.7023, -1.83e-07, 0.5712, 0.8208, 0.1114, 0.56, 0.8209, 0.1389, 0.6981, 0.7024, -1.83e-07, 0.5712, 0.8208, 9.188e-07, 0.4155, 0.9096, 0.08135, 0.409, 0.9089, 0.1114, 0.56, 0.8209, 0.1114, 0.56, 0.8209, 0.08135, 0.409, 0.9089, 0.159, 0.3839, 0.9096, 0.2186, 0.5277, 0.8208, 0.1389, 0.6981, 0.7024, 0.1114, 0.56, 0.8209, 0.2186, 0.5277, 0.8208, 0.2724, 0.6577, 0.7023, -1.215e-06, -0.07522, -0.9972, 3.609e-07, 0.08133, -0.9967, 0.01587, 0.07978, -0.9967, -0.01437, -0.07221, -0.9973, 3.609e-07, 0.08133, -0.9967, 3.251e-07, 0.3282, -0.9446, 0.06402, 0.3218, -0.9446, 0.01587, 0.07978, -0.9967, 0.01587, 0.07978, -0.9967, 0.06402, 0.3218, -0.9446, 0.1256, 0.3032, -0.9446, 0.03112, 0.07514, -0.9967, -0.01437, -0.07221, -0.9973, 0.01587, 0.07978, -0.9967, 0.03112, 0.07514, -0.9967, -0.02879, -0.0695, -0.9972, 5.445e-08, 0.8914, -0.4532, 2.973e-07, 0.996, -0.08911, 0.1943, 0.9769, -0.08911, 0.1739, 0.8743, -0.4532, 2.973e-07, 0.996, -0.08911, 6.042e-07, 0.9871, 0.16, 0.1926, 0.9681, 0.16, 0.1943, 0.9769, -0.08911, 0.1943, 0.9769, -0.08911, 0.1926, 0.9681, 0.16, 0.3778, 0.912, 0.16, 0.3812, 0.9202, -0.08911, 0.1739, 0.8743, -0.4532, 0.1943, 0.9769, -0.08911, 0.3812, 0.9202, -0.08911, 0.3411, 0.8235, -0.4532, 0.1256, 0.3032, -0.9446, 0.2409, 0.5817, -0.7769, 0.3498, 0.5235, -0.7769, 0.1823, 0.2728, -0.9446, 0.2409, 0.5817, -0.7769, 0.3411, 0.8235, -0.4532, 0.4952, 0.7412, -0.4532, 0.3498, 0.5235, -0.7769, 0.3498, 0.5235, -0.7769, 0.4952, 0.7412, -0.4532, 0.6303, 0.6303, -0.4532, 0.4452, 0.4452, -0.7769, 0.1823, 0.2728, -0.9446, 0.3498, 0.5235, -0.7769, 0.4452, 0.4452, -0.7769, 0.2321, 0.2321, -0.9446, 0.3778, 0.912, 0.16, 0.3627, 0.8756, 0.3191, 0.5265, 0.788, 0.3191, 0.5484, 0.8208, 0.16, 0.3627, 0.8756, 0.3191, 0.3427, 0.8274, 0.4448, 0.4976, 0.7447, 0.4448, 0.5265, 0.788, 0.3191, 0.5265, 0.788, 0.3191, 0.4976, 0.7447, 0.4448, 0.6333, 0.6333, 0.4448, 0.6701, 0.6701, 0.3191, 0.5484, 0.8208, 0.16, 0.5265, 0.788, 0.3191, 0.6701, 0.6701, 0.3191, 0.698, 0.698, 0.16, 0.2724, 0.6577, 0.7023, 0.2186, 0.5277, 0.8208, 0.3172, 0.4748, 0.8209, 0.3955, 0.5918, 0.7024, 0.2186, 0.5277, 0.8208, 0.159, 0.3839, 0.9096, 0.2317, 0.3467, 0.9089, 0.3172, 0.4748, 0.8209, 0.3172, 0.4748, 0.8209, 0.2317, 0.3467, 0.9089, 0.2938, 0.2938, 0.9096, 0.4039, 0.4039, 0.8208, 0.3955, 0.5918, 0.7024, 0.3172, 0.4748, 0.8209, 0.4039, 0.4039, 0.8208, 0.5034, 0.5034, 0.7023, -0.02879, -0.0695, -0.9972, 0.03112, 0.07514, -0.9967, 0.04519, 0.06763, -0.9967, -0.0409, -0.06122, -0.9973, 0.03112, 0.07514, -0.9967, 0.1256, 0.3032, -0.9446, 0.1823, 0.2728, -0.9446, 0.04519, 0.06763, -0.9967, 0.04519, 0.06763, -0.9967, 0.1823, 0.2728, -0.9446, 0.2321, 0.2321, -0.9446, 0.05751, 0.05751, -0.9967, -0.0409, -0.06122, -0.9973, 0.04519, 0.06763, -0.9967, 0.05751, 0.05751, -0.9967, -0.05319, -0.05319, -0.9972, 0.3411, 0.8235, -0.4532, 0.3812, 0.9202, -0.08911, 0.5534, 0.8282, -0.08911, 0.4952, 0.7412, -0.4532, 0.3812, 0.9202, -0.08911, 0.3778, 0.912, 0.16, 0.5484, 0.8208, 0.16, 0.5534, 0.8282, -0.08911, 0.5534, 0.8282, -0.08911, 0.5484, 0.8208, 0.16, 0.698, 0.698, 0.16, 0.7043, 0.7043, -0.08911, 0.4952, 0.7412, -0.4532, 0.5534, 0.8282, -0.08911, 0.7043, 0.7043, -0.08911, 0.6303, 0.6303, -0.4532, 0.3427, 0.8274, 0.4448, 0.3147, 0.7599, 0.5688, 0.4569, 0.6839, 0.5688, 0.4976, 0.7447, 0.4448, 0.3147, 0.7599, 0.5688, 0.2724, 0.6577, 0.7023, 0.3955, 0.5918, 0.7024, 0.4569, 0.6839, 0.5688, 0.4569, 0.6839, 0.5688, 0.3955, 0.5918, 0.7024, 0.5034, 0.5034, 0.7023, 0.5816, 0.5816, 0.5688, 0.4976, 0.7447, 0.4448, 0.4569, 0.6839, 0.5688, 0.5816, 0.5816, 0.5688, 0.6333, 0.6333, 0.4448, 0.159, 0.3839, 0.9096, 0.08115, 0.1959, 0.9773, 0.1559, 0.2333, 0.9598, 0.2317, 0.3467, 0.9089, 1.96e-07, -1.966e-07, 1.0, 0.15, 0.1499, 0.9773, 0.1559, 0.2333, 0.9598, 0.08115, 0.1959, 0.9773, 0.2938, 0.2938, 0.9096, 0.2317, 0.3467, 0.9089, 0.1559, 0.2333, 0.9598, 0.15, 0.1499, 0.9773, -7.366e-07, -5.747e-08, -1.0, -0.0526, -0.127, -0.9905, -0.07588, -0.1136, -0.9906, -0.09719, -0.09719, -0.9905, -0.02879, -0.0695, -0.9972, -0.0409, -0.06122, -0.9973, -0.07588, -0.1136, -0.9906, -0.0526, -0.127, -0.9905, -0.05319, -0.05319, -0.9972, -0.09719, -0.09719, -0.9905, -0.07588, -0.1136, -0.9906, -0.0409, -0.06122, -0.9973, -0.05319, -0.05319, -0.9972, 0.05751, 0.05751, -0.9967, 0.06763, 0.04519, -0.9967, -0.06122, -0.0409, -0.9973, 0.05751, 0.05751, -0.9967, 0.2321, 0.2321, -0.9446, 0.2728, 0.1823, -0.9446, 0.06763, 0.04519, -0.9967, 0.06763, 0.04519, -0.9967, 0.2728, 0.1823, -0.9446, 0.3032, 0.1256, -0.9446, 0.07514, 0.03112, -0.9967, -0.06122, -0.0409, -0.9973, 0.06763, 0.04519, -0.9967, 0.07514, 0.03112, -0.9967, -0.0695, -0.02879, -0.9972, 0.6303, 0.6303, -0.4532, 0.7043, 0.7043, -0.08911, 0.8282, 0.5534, -0.08911, 0.7412, 0.4952, -0.4532, 0.7043, 0.7043, -0.08911, 0.698, 0.698, 0.16, 0.8208, 0.5484, 0.16, 0.8282, 0.5534, -0.08911, 0.8282, 0.5534, -0.08911, 0.8208, 0.5484, 0.16, 0.912, 0.3778, 0.16, 0.9202, 0.3812, -0.08911, 0.7412, 0.4952, -0.4532, 0.8282, 0.5534, -0.08911, 0.9202, 0.3812, -0.08911, 0.8235, 0.3411, -0.4532, 0.6333, 0.6333, 0.4448, 0.5816, 0.5816, 0.5688, 0.6839, 0.4569, 0.5688, 0.7447, 0.4976, 0.4448, 0.5816, 0.5816, 0.5688, 0.5034, 0.5034, 0.7023, 0.5919, 0.3955, 0.7024, 0.6839, 0.4569, 0.5688, 0.6839, 0.4569, 0.5688, 0.5919, 0.3955, 0.7024, 0.6577, 0.2724, 0.7023, 0.7599, 0.3147, 0.5688, 0.7447, 0.4976, 0.4448, 0.6839, 0.4569, 0.5688, 0.7599, 0.3147, 0.5688, 0.8274, 0.3427, 0.4448, 0.2938, 0.2938, 0.9096, 0.15, 0.1499, 0.9773, 0.2333, 0.1559, 0.9598, 0.3467, 0.2317, 0.9089, 1.96e-07, -1.966e-07, 1.0, 0.1959, 0.08115, 0.9773, 0.2333, 0.1559, 0.9598, 0.15, 0.1499, 0.9773, 0.3839, 0.159, 0.9096, 0.3467, 0.2317, 0.9089, 0.2333, 0.1559, 0.9598, 0.1959, 0.08115, 0.9773, -7.366e-07, -5.747e-08, -1.0, -0.09719, -0.09719, -0.9905, -0.1136, -0.07589, -0.9906, -0.127, -0.0526, -0.9905, -0.05319, -0.05319, -0.9972, -0.06122, -0.0409, -0.9973, -0.1136, -0.07589, -0.9906, -0.09719, -0.09719, -0.9905, -0.0695, -0.02879, -0.9972, -0.127, -0.0526, -0.9905, -0.1136, -0.07589, -0.9906, -0.06122, -0.0409, -0.9973, 0.2321, 0.2321, -0.9446, 0.4452, 0.4452, -0.7769, 0.5235, 0.3498, -0.7769, 0.2728, 0.1823, -0.9446, 0.4452, 0.4452, -0.7769, 0.6303, 0.6303, -0.4532, 0.7412, 0.4952, -0.4532, 0.5235, 0.3498, -0.7769, 0.5235, 0.3498, -0.7769, 0.7412, 0.4952, -0.4532, 0.8235, 0.3411, -0.4532, 0.5817, 0.2409, -0.7769, 0.2728, 0.1823, -0.9446, 0.5235, 0.3498, -0.7769, 0.5817, 0.2409, -0.7769, 0.3032, 0.1256, -0.9446, 0.698, 0.698, 0.16, 0.6701, 0.6701, 0.3191, 0.788, 0.5265, 0.3191, 0.8208, 0.5484, 0.16, 0.6701, 0.6701, 0.3191, 0.6333, 0.6333, 0.4448, 0.7447, 0.4976, 0.4448, 0.788, 0.5265, 0.3191, 0.788, 0.5265, 0.3191, 0.7447, 0.4976, 0.4448, 0.8274, 0.3427, 0.4448, 0.8756, 0.3627, 0.3191, 0.8208, 0.5484, 0.16, 0.788, 0.5265, 0.3191, 0.8756, 0.3627, 0.3191, 0.912, 0.3778, 0.16, 0.5034, 0.5034, 0.7023, 0.4039, 0.4039, 0.8208, 0.4748, 0.3172, 0.8209, 0.5919, 0.3955, 0.7024, 0.4039, 0.4039, 0.8208, 0.2938, 0.2938, 0.9096, 0.3467, 0.2317, 0.9089, 0.4748, 0.3172, 0.8209, 0.4748, 0.3172, 0.8209, 0.3467, 0.2317, 0.9089, 0.3839, 0.159, 0.9096, 0.5277, 0.2186, 0.8208, 0.5919, 0.3955, 0.7024, 0.4748, 0.3172, 0.8209, 0.5277, 0.2186, 0.8208, 0.6577, 0.2724, 0.7023, 0.8235, 0.3411, -0.4532, 0.9202, 0.3812, -0.08911, 0.9769, 0.1943, -0.08911, 0.8743, 0.1739, -0.4532, 0.9202, 0.3812, -0.08911, 0.912, 0.3778, 0.16, 0.9681, 0.1926, 0.16, 0.9769, 0.1943, -0.08911, 0.9769, 0.1943, -0.08911, 0.9681, 0.1926, 0.16, 0.9871, -5.368e-07, 0.16, 0.996, -2.339e-07, -0.08911, 0.8743, 0.1739, -0.4532, 0.9769, 0.1943, -0.08911, 0.996, -2.339e-07, -0.08911, 0.8914, 4.579e-08, -0.4532, 0.8274, 0.3427, 0.4448, 0.7599, 0.3147, 0.5688, 0.8067, 0.1605, 0.5688, 0.8784, 0.1747, 0.4448, 0.7599, 0.3147, 0.5688, 0.6577, 0.2724, 0.7023, 0.6981, 0.1389, 0.7024, 0.8067, 0.1605, 0.5688, 0.8067, 0.1605, 0.5688, 0.6981, 0.1389, 0.7024, 0.7119, 8.994e-08, 0.7023, 0.8225, -1.846e-07, 0.5688, 0.8784, 0.1747, 0.4448, 0.8067, 0.1605, 0.5688, 0.8225, -1.846e-07, 0.5688, 0.8956, -3.281e-07, 0.4448, 0.3839, 0.159, 0.9096, 0.1959, 0.08115, 0.9773, 0.2751, 0.05473, 0.9598, 0.409, 0.08135, 0.9089, 1.96e-07, -1.966e-07, 1.0, 0.2121, 7.373e-09, 0.9773, 0.2751, 0.05473, 0.9598, 0.1959, 0.08115, 0.9773, 0.4155, 1.646e-07, 0.9096, 0.409, 0.08135, 0.9089, 0.2751, 0.05473, 0.9598, 0.2121, 7.373e-09, 0.9773, -7.366e-07, -5.747e-08, -1.0, -0.127, -0.0526, -0.9905, -0.134, -0.02665, -0.9906, -0.1374, -7.117e-08, -0.9905, -0.0695, -0.02879, -0.9972, -0.07221, -0.01436, -0.9973, -0.134, -0.02665, -0.9906, -0.127, -0.0526, -0.9905, -0.07522, 2.701e-07, -0.9972, -0.1374, -7.117e-08, -0.9905, -0.134, -0.02665, -0.9906, -0.07221, -0.01436, -0.9973, 0.3032, 0.1256, -0.9446, 0.5817, 0.2409, -0.7769, 0.6175, 0.1228, -0.7769, 0.3218, 0.06402, -0.9446, 0.5817, 0.2409, -0.7769, 0.8235, 0.3411, -0.4532, 0.8743, 0.1739, -0.4532, 0.6175, 0.1228, -0.7769, 0.6175, 0.1228, -0.7769, 0.8743, 0.1739, -0.4532, 0.8914, 4.579e-08, -0.4532, 0.6296, 4.282e-07, -0.7769, 0.3218, 0.06402, -0.9446, 0.6175, 0.1228, -0.7769, 0.6296, 4.282e-07, -0.7769, 0.3282, 6.053e-07, -0.9446, 0.912, 0.3778, 0.16, 0.8756, 0.3627, 0.3191, 0.9295, 0.1849, 0.3191, 0.9681, 0.1926, 0.16, 0.8756, 0.3627, 0.3191, 0.8274, 0.3427, 0.4448, 0.8784, 0.1747, 0.4448, 0.9295, 0.1849, 0.3191, 0.9295, 0.1849, 0.3191, 0.8784, 0.1747, 0.4448, 0.8956, -3.281e-07, 0.4448, 0.9477, -5.516e-07, 0.3191, 0.9681, 0.1926, 0.16, 0.9295, 0.1849, 0.3191, 0.9477, -5.516e-07, 0.3191, 0.9871, -5.368e-07, 0.16, 0.6577, 0.2724, 0.7023, 0.5277, 0.2186, 0.8208, 0.56, 0.1114, 0.8209, 0.6981, 0.1389, 0.7024, 0.5277, 0.2186, 0.8208, 0.3839, 0.159, 0.9096, 0.409, 0.08135, 0.9089, 0.56, 0.1114, 0.8209, 0.56, 0.1114, 0.8209, 0.409, 0.08135, 0.9089, 0.4155, 1.646e-07, 0.9096, 0.5712, 3.528e-07, 0.8208, 0.6981, 0.1389, 0.7024, 0.56, 0.1114, 0.8209, 0.5712, 3.528e-07, 0.8208, 0.7119, 8.994e-08, 0.7023, -0.0695, -0.02879, -0.9972, 0.07514, 0.03112, -0.9967, 0.07978, 0.01587, -0.9967, -0.07221, -0.01436, -0.9973, 0.07514, 0.03112, -0.9967, 0.3032, 0.1256, -0.9446, 0.3218, 0.06402, -0.9446, 0.07978, 0.01587, -0.9967, 0.07978, 0.01587, -0.9967, 0.3218, 0.06402, -0.9446, 0.3282, 6.053e-07, -0.9446, 0.08133, 5.403e-07, -0.9967, -0.07221, -0.01436, -0.9973, 0.07978, 0.01587, -0.9967, 0.08133, 5.403e-07, -0.9967, -0.07522, 2.701e-07, -0.9972, -7.366e-07, -5.747e-08, -1.0, -0.1374, -7.117e-08, -0.9905, -0.134, 0.02665, -0.9906, -0.127, 0.0526, -0.9905, -0.07522, 2.701e-07, -0.9972, -0.07221, 0.01436, -0.9973, -0.134, 0.02665, -0.9906, -0.1374, -7.117e-08, -0.9905, -0.0695, 0.02879, -0.9972, -0.127, 0.0526, -0.9905, -0.134, 0.02665, -0.9906, -0.07221, 0.01436, -0.9973, 0.3282, 6.053e-07, -0.9446, 0.6296, 4.282e-07, -0.7769, 0.6175, -0.1228, -0.7769, 0.3218, -0.06402, -0.9446, 0.6296, 4.282e-07, -0.7769, 0.8914, 4.579e-08, -0.4532, 0.8743, -0.1739, -0.4532, 0.6175, -0.1228, -0.7769, 0.6175, -0.1228, -0.7769, 0.8743, -0.1739, -0.4532, 0.8235, -0.3411, -0.4532, 0.5817, -0.2409, -0.7769, 0.3218, -0.06402, -0.9446, 0.6175, -0.1228, -0.7769, 0.5817, -0.2409, -0.7769, 0.3032, -0.1256, -0.9446, 0.9871, -5.368e-07, 0.16, 0.9477, -5.516e-07, 0.3191, 0.9295, -0.1849, 0.3191, 0.9681, -0.1926, 0.16, 0.9477, -5.516e-07, 0.3191, 0.8956, -3.281e-07, 0.4448, 0.8784, -0.1747, 0.4448, 0.9295, -0.1849, 0.3191, 0.9295, -0.1849, 0.3191, 0.8784, -0.1747, 0.4448, 0.8274, -0.3427, 0.4448, 0.8756, -0.3627, 0.3191, 0.9681, -0.1926, 0.16, 0.9295, -0.1849, 0.3191, 0.8756, -0.3627, 0.3191, 0.912, -0.3778, 0.16, 0.7119, 8.994e-08, 0.7023, 0.5712, 3.528e-07, 0.8208, 0.56, -0.1114, 0.8209, 0.6981, -0.1389, 0.7024, 0.5712, 3.528e-07, 0.8208, 0.4155, 1.646e-07, 0.9096, 0.409, -0.08135, 0.9089, 0.56, -0.1114, 0.8209, 0.56, -0.1114, 0.8209, 0.409, -0.08135, 0.9089, 0.3839, -0.159, 0.9096, 0.5277, -0.2186, 0.8208, 0.6981, -0.1389, 0.7024, 0.56, -0.1114, 0.8209, 0.5277, -0.2186, 0.8208, 0.6577, -0.2724, 0.7023, -0.07522, 2.701e-07, -0.9972, 0.08133, 5.403e-07, -0.9967, 0.07978, -0.01587, -0.9967, -0.07221, 0.01436, -0.9973, 0.08133, 5.403e-07, -0.9967, 0.3282, 6.053e-07, -0.9446, 0.3218, -0.06402, -0.9446, 0.07978, -0.01587, -0.9967, 0.07978, -0.01587, -0.9967, 0.3218, -0.06402, -0.9446, 0.3032, -0.1256, -0.9446, 0.07514, -0.03112, -0.9967, -0.07221, 0.01436, -0.9973, 0.07978, -0.01587, -0.9967, 0.07514, -0.03112, -0.9967, -0.0695, 0.02879, -0.9972, 0.8914, 4.579e-08, -0.4532, 0.996, -2.339e-07, -0.08911, 0.9769, -0.1943, -0.08911, 0.8743, -0.1739, -0.4532, 0.996, -2.339e-07, -0.08911, 0.9871, -5.368e-07, 0.16, 0.9681, -0.1926, 0.16, 0.9769, -0.1943, -0.08911, 0.9769, -0.1943, -0.08911, 0.9681, -0.1926, 0.16, 0.912, -0.3778, 0.16, 0.9202, -0.3812, -0.08911, 0.8743, -0.1739, -0.4532, 0.9769, -0.1943, -0.08911, 0.9202, -0.3812, -0.08911, 0.8235, -0.3411, -0.4532, 0.8956, -3.281e-07, 0.4448, 0.8225, -1.846e-07, 0.5688, 0.8067, -0.1605, 0.5688, 0.8784, -0.1747, 0.4448, 0.8225, -1.846e-07, 0.5688, 0.7119, 8.994e-08, 0.7023, 0.6981, -0.1389, 0.7024, 0.8067, -0.1605, 0.5688, 0.8067, -0.1605, 0.5688, 0.6981, -0.1389, 0.7024, 0.6577, -0.2724, 0.7023, 0.7599, -0.3147, 0.5688, 0.8784, -0.1747, 0.4448, 0.8067, -0.1605, 0.5688, 0.7599, -0.3147, 0.5688, 0.8274, -0.3427, 0.4448, 0.4155, 1.646e-07, 0.9096, 0.2121, 7.373e-09, 0.9773, 0.2751, -0.05473, 0.9598, 0.409, -0.08135, 0.9089, 1.96e-07, -1.966e-07, 1.0, 0.1959, -0.08115, 0.9773, 0.2751, -0.05473, 0.9598, 0.2121, 7.373e-09, 0.9773, 0.3839, -0.159, 0.9096, 0.409, -0.08135, 0.9089, 0.2751, -0.05473, 0.9598, 0.1959, -0.08115, 0.9773, 0.912, -0.3778, 0.16, 0.8756, -0.3627, 0.3191, 0.788, -0.5265, 0.3191, 0.8208, -0.5484, 0.16, 0.8756, -0.3627, 0.3191, 0.8274, -0.3427, 0.4448, 0.7447, -0.4976, 0.4448, 0.788, -0.5265, 0.3191, 0.788, -0.5265, 0.3191, 0.7447, -0.4976, 0.4448, 0.6333, -0.6333, 0.4448, 0.6701, -0.6701, 0.3191, 0.8208, -0.5484, 0.16, 0.788, -0.5265, 0.3191, 0.6701, -0.6701, 0.3191, 0.698, -0.698, 0.16, 0.6577, -0.2724, 0.7023, 0.5277, -0.2186, 0.8208, 0.4748, -0.3172, 0.8209, 0.5918, -0.3955, 0.7024, 0.5277, -0.2186, 0.8208, 0.3839, -0.159, 0.9096, 0.3467, -0.2317, 0.9089, 0.4748, -0.3172, 0.8209, 0.4748, -0.3172, 0.8209, 0.3467, -0.2317, 0.9089, 0.2938, -0.2938, 0.9096, 0.4039, -0.4039, 0.8208, 0.5918, -0.3955, 0.7024, 0.4748, -0.3172, 0.8209, 0.4039, -0.4039, 0.8208, 0.5034, -0.5034, 0.7023, -0.0695, 0.02879, -0.9972, 0.07514, -0.03112, -0.9967, 0.06763, -0.04519, -0.9967, -0.06121, 0.0409, -0.9973, 0.07514, -0.03112, -0.9967, 0.3032, -0.1256, -0.9446, 0.2728, -0.1823, -0.9446, 0.06763, -0.04519, -0.9967, 0.06763, -0.04519, -0.9967, 0.2728, -0.1823, -0.9446, 0.2321, -0.2321, -0.9446, 0.05751, -0.05751, -0.9967, -0.06121, 0.0409, -0.9973, 0.06763, -0.04519, -0.9967, 0.05751, -0.05751, -0.9967, -0.05319, 0.05319, -0.9972, 0.8235, -0.3411, -0.4532, 0.9202, -0.3812, -0.08911, 0.8282, -0.5534, -0.08911, 0.7412, -0.4952, -0.4532, 0.9202, -0.3812, -0.08911, 0.912, -0.3778, 0.16, 0.8208, -0.5484, 0.16, 0.8282, -0.5534, -0.08911, 0.8282, -0.5534, -0.08911, 0.8208, -0.5484, 0.16, 0.698, -0.698, 0.16, 0.7043, -0.7043, -0.08911, 0.7412, -0.4952, -0.4532, 0.8282, -0.5534, -0.08911, 0.7043, -0.7043, -0.08911, 0.6303, -0.6303, -0.4532, 0.8274, -0.3427, 0.4448, 0.7599, -0.3147, 0.5688, 0.6839, -0.4569, 0.5688, 0.7447, -0.4976, 0.4448, 0.7599, -0.3147, 0.5688, 0.6577, -0.2724, 0.7023, 0.5918, -0.3955, 0.7024, 0.6839, -0.4569, 0.5688, 0.6839, -0.4569, 0.5688, 0.5918, -0.3955, 0.7024, 0.5034, -0.5034, 0.7023, 0.5816, -0.5816, 0.5688, 0.7447, -0.4976, 0.4448, 0.6839, -0.4569, 0.5688, 0.5816, -0.5816, 0.5688, 0.6333, -0.6333, 0.4448, 0.3839, -0.159, 0.9096, 0.1959, -0.08115, 0.9773, 0.2333, -0.1559, 0.9598, 0.3467, -0.2317, 0.9089, 1.96e-07, -1.966e-07, 1.0, 0.1499, -0.15, 0.9773, 0.2333, -0.1559, 0.9598, 0.1959, -0.08115, 0.9773, 0.2938, -0.2938, 0.9096, 0.3467, -0.2317, 0.9089, 0.2333, -0.1559, 0.9598, 0.1499, -0.15, 0.9773, -7.366e-07, -5.747e-08, -1.0, -0.127, 0.0526, -0.9905, -0.1136, 0.07589, -0.9906, -0.09719, 0.09719, -0.9905, -0.0695, 0.02879, -0.9972, -0.06121, 0.0409, -0.9973, -0.1136, 0.07589, -0.9906, -0.127, 0.0526, -0.9905, -0.05319, 0.05319, -0.9972, -0.09719, 0.09719, -0.9905, -0.1136, 0.07589, -0.9906, -0.06121, 0.0409, -0.9973, 0.3032, -0.1256, -0.9446, 0.5817, -0.2409, -0.7769, 0.5235, -0.3498, -0.7769, 0.2728, -0.1823, -0.9446, 0.5817, -0.2409, -0.7769, 0.8235, -0.3411, -0.4532, 0.7412, -0.4952, -0.4532, 0.5235, -0.3498, -0.7769, 0.5235, -0.3498, -0.7769, 0.7412, -0.4952, -0.4532, 0.6303, -0.6303, -0.4532, 0.4452, -0.4452, -0.7769, 0.2728, -0.1823, -0.9446, 0.5235, -0.3498, -0.7769, 0.4452, -0.4452, -0.7769, 0.2321, -0.2321, -0.9446, -0.05319, 0.05319, -0.9972, 0.05751, -0.05751, -0.9967, 0.04519, -0.06763, -0.9967, -0.0409, 0.06122, -0.9973, 0.05751, -0.05751, -0.9967, 0.2321, -0.2321, -0.9446, 0.1823, -0.2728, -0.9446, 0.04519, -0.06763, -0.9967, 0.04519, -0.06763, -0.9967, 0.1823, -0.2728, -0.9446, 0.1256, -0.3032, -0.9446, 0.03112, -0.07514, -0.9967, -0.0409, 0.06122, -0.9973, 0.04519, -0.06763, -0.9967, 0.03112, -0.07514, -0.9967, -0.02879, 0.0695, -0.9972, 0.6303, -0.6303, -0.4532, 0.7043, -0.7043, -0.08911, 0.5534, -0.8282, -0.08911, 0.4952, -0.7412, -0.4532, 0.7043, -0.7043, -0.08911, 0.698, -0.698, 0.16, 0.5484, -0.8208, 0.16, 0.5534, -0.8282, -0.08911, 0.5534, -0.8282, -0.08911, 0.5484, -0.8208, 0.16, 0.3778, -0.912, 0.16, 0.3812, -0.9202, -0.08911, 0.4952, -0.7412, -0.4532, 0.5534, -0.8282, -0.08911, 0.3812, -0.9202, -0.08911, 0.3411, -0.8235, -0.4532, 0.6333, -0.6333, 0.4448, 0.5816, -0.5816, 0.5688, 0.4569, -0.6839, 0.5688, 0.4976, -0.7447, 0.4448, 0.5816, -0.5816, 0.5688, 0.5034, -0.5034, 0.7023, 0.3955, -0.5919, 0.7024, 0.4569, -0.6839, 0.5688, 0.4569, -0.6839, 0.5688, 0.3955, -0.5919, 0.7024, 0.2724, -0.6577, 0.7023, 0.3147, -0.7599, 0.5688, 0.4976, -0.7447, 0.4448, 0.4569, -0.6839, 0.5688, 0.3147, -0.7599, 0.5688, 0.3427, -0.8274, 0.4448, 0.2938, -0.2938, 0.9096, 0.1499, -0.15, 0.9773, 0.1559, -0.2333, 0.9598, 0.2317, -0.3467, 0.9089, 1.96e-07, -1.966e-07, 1.0, 0.08115, -0.1959, 0.9773, 0.1559, -0.2333, 0.9598, 0.1499, -0.15, 0.9773, 0.159, -0.3839, 0.9096, 0.2317, -0.3467, 0.9089, 0.1559, -0.2333, 0.9598, 0.08115, -0.1959, 0.9773, -7.366e-07, -5.747e-08, -1.0, -0.09719, 0.09719, -0.9905, -0.07588, 0.1136, -0.9906, -0.0526, 0.127, -0.9905, -0.05319, 0.05319, -0.9972, -0.0409, 0.06122, -0.9973, -0.07588, 0.1136, -0.9906, -0.09719, 0.09719, -0.9905, -0.02879, 0.0695, -0.9972, -0.0526, 0.127, -0.9905, -0.07588, 0.1136, -0.9906, -0.0409, 0.06122, -0.9973, 0.2321, -0.2321, -0.9446, 0.4452, -0.4452, -0.7769, 0.3498, -0.5235, -0.7769, 0.1823, -0.2728, -0.9446, 0.4452, -0.4452, -0.7769, 0.6303, -0.6303, -0.4532, 0.4952, -0.7412, -0.4532, 0.3498, -0.5235, -0.7769, 0.3498, -0.5235, -0.7769, 0.4952, -0.7412, -0.4532, 0.3411, -0.8235, -0.4532, 0.2409, -0.5817, -0.7769, 0.1823, -0.2728, -0.9446, 0.3498, -0.5235, -0.7769, 0.2409, -0.5817, -0.7769, 0.1256, -0.3032, -0.9446, 0.698, -0.698, 0.16, 0.6701, -0.6701, 0.3191, 0.5265, -0.788, 0.3191, 0.5484, -0.8208, 0.16, 0.6701, -0.6701, 0.3191, 0.6333, -0.6333, 0.4448, 0.4976, -0.7447, 0.4448, 0.5265, -0.788, 0.3191, 0.5265, -0.788, 0.3191, 0.4976, -0.7447, 0.4448, 0.3427, -0.8274, 0.4448, 0.3627, -0.8756, 0.3191, 0.5484, -0.8208, 0.16, 0.5265, -0.788, 0.3191, 0.3627, -0.8756, 0.3191, 0.3778, -0.912, 0.16, 0.5034, -0.5034, 0.7023, 0.4039, -0.4039, 0.8208, 0.3172, -0.4748, 0.8209, 0.3955, -0.5919, 0.7024, 0.4039, -0.4039, 0.8208, 0.2938, -0.2938, 0.9096, 0.2317, -0.3467, 0.9089, 0.3172, -0.4748, 0.8209, 0.3172, -0.4748, 0.8209, 0.2317, -0.3467, 0.9089, 0.159, -0.3839, 0.9096, 0.2186, -0.5277, 0.8208, 0.3955, -0.5919, 0.7024, 0.3172, -0.4748, 0.8209, 0.2186, -0.5277, 0.8208, 0.2724, -0.6577, 0.7023, 0.3427, -0.8274, 0.4448, 0.3147, -0.7599, 0.5688, 0.1605, -0.8067, 0.5688, 0.1747, -0.8784, 0.4448, 0.3147, -0.7599, 0.5688, 0.2724, -0.6577, 0.7023, 0.1389, -0.6981, 0.7024, 0.1605, -0.8067, 0.5688, 0.1605, -0.8067, 0.5688, 0.1389, -0.6981, 0.7024, -2.986e-07, -0.7119, 0.7023, -2.637e-07, -0.8225, 0.5688, 0.1747, -0.8784, 0.4448, 0.1605, -0.8067, 0.5688, -2.637e-07, -0.8225, 0.5688, -1.676e-07, -0.8956, 0.4448, 0.159, -0.3839, 0.9096, 0.08115, -0.1959, 0.9773, 0.05473, -0.2751, 0.9598, 0.08135, -0.409, 0.9089, 1.96e-07, -1.966e-07, 1.0, -1.257e-06, -0.2121, 0.9773, 0.05473, -0.2751, 0.9598, 0.08115, -0.1959, 0.9773, -6.657e-07, -0.4155, 0.9096, 0.08135, -0.409, 0.9089, 0.05473, -0.2751, 0.9598, -1.257e-06, -0.2121, 0.9773, -7.366e-07, -5.747e-08, -1.0, -0.0526, 0.127, -0.9905, -0.02665, 0.134, -0.9906, 1.272e-06, 0.1374, -0.9905, -0.02879, 0.0695, -0.9972, -0.01436, 0.07221, -0.9973, -0.02665, 0.134, -0.9906, -0.0526, 0.127, -0.9905, 6.049e-07, 0.07522, -0.9972, 1.272e-06, 0.1374, -0.9905, -0.02665, 0.134, -0.9906, -0.01436, 0.07221, -0.9973, 0.1256, -0.3032, -0.9446, 0.2409, -0.5817, -0.7769, 0.1228, -0.6175, -0.7769, 0.06402, -0.3218, -0.9446, 0.2409, -0.5817, -0.7769, 0.3411, -0.8235, -0.4532, 0.1739, -0.8743, -0.4532, 0.1228, -0.6175, -0.7769, 0.1228, -0.6175, -0.7769, 0.1739, -0.8743, -0.4532, -1.336e-07, -0.8914, -0.4532, -4.002e-07, -0.6296, -0.7769, 0.06402, -0.3218, -0.9446, 0.1228, -0.6175, -0.7769, -4.002e-07, -0.6296, -0.7769, -3.022e-07, -0.3282, -0.9446, 0.3778, -0.912, 0.16, 0.3627, -0.8756, 0.3191, 0.1849, -0.9295, 0.3191, 0.1926, -0.9681, 0.16, 0.3627, -0.8756, 0.3191, 0.3427, -0.8274, 0.4448, 0.1747, -0.8784, 0.4448, 0.1849, -0.9295, 0.3191, 0.1849, -0.9295, 0.3191, 0.1747, -0.8784, 0.4448, -1.676e-07, -0.8956, 0.4448, -3.645e-07, -0.9477, 0.3191, 0.1926, -0.9681, 0.16, 0.1849, -0.9295, 0.3191, -3.645e-07, -0.9477, 0.3191, -5.271e-07, -0.9871, 0.16, 0.2724, -0.6577, 0.7023, 0.2186, -0.5277, 0.8208, 0.1114, -0.56, 0.8209, 0.1389, -0.6981, 0.7024, 0.2186, -0.5277, 0.8208, 0.159, -0.3839, 0.9096, 0.08135, -0.409, 0.9089, 0.1114, -0.56, 0.8209, 0.1114, -0.56, 0.8209, 0.08135, -0.409, 0.9089, -6.657e-07, -0.4155, 0.9096, -4.066e-07, -0.5712, 0.8208, 0.1389, -0.6981, 0.7024, 0.1114, -0.56, 0.8209, -4.066e-07, -0.5712, 0.8208, -2.986e-07, -0.7119, 0.7023, -0.02879, 0.0695, -0.9972, 0.03112, -0.07514, -0.9967, 0.01587, -0.07978, -0.9967, -0.01436, 0.07221, -0.9973, 0.03112, -0.07514, -0.9967, 0.1256, -0.3032, -0.9446, 0.06402, -0.3218, -0.9446, 0.01587, -0.07978, -0.9967, 0.01587, -0.07978, -0.9967, 0.06402, -0.3218, -0.9446, -3.022e-07, -0.3282, -0.9446, 2.98e-09, -0.08133, -0.9967, -0.01436, 0.07221, -0.9973, 0.01587, -0.07978, -0.9967, 2.98e-09, -0.08133, -0.9967, 6.049e-07, 0.07522, -0.9972, 0.3411, -0.8235, -0.4532, 0.3812, -0.9202, -0.08911, 0.1943, -0.9769, -0.08911, 0.1739, -0.8743, -0.4532, 0.3812, -0.9202, -0.08911, 0.3778, -0.912, 0.16, 0.1926, -0.9681, 0.16, 0.1943, -0.9769, -0.08911, 0.1943, -0.9769, -0.08911, 0.1926, -0.9681, 0.16, -5.271e-07, -0.9871, 0.16, -2.169e-07, -0.996, -0.08911, 0.1739, -0.8743, -0.4532, 0.1943, -0.9769, -0.08911, -2.169e-07, -0.996, -0.08911, -1.336e-07, -0.8914, -0.4532, -7.366e-07, -5.747e-08, -1.0, 1.272e-06, 0.1374, -0.9905, 0.02665, 0.134, -0.9906, 0.0526, 0.127, -0.9905, 6.049e-07, 0.07522, -0.9972, 0.01436, 0.07221, -0.9973, 0.02665, 0.134, -0.9906, 1.272e-06, 0.1374, -0.9905, 0.02879, 0.0695, -0.9972, 0.0526, 0.127, -0.9905, 0.02665, 0.134, -0.9906, 0.01436, 0.07221, -0.9973, -3.022e-07, -0.3282, -0.9446, -4.002e-07, -0.6296, -0.7769, -0.1228, -0.6175, -0.7769, -0.06402, -0.3218, -0.9446, -4.002e-07, -0.6296, -0.7769, -1.336e-07, -0.8914, -0.4532, -0.1739, -0.8743, -0.4532, -0.1228, -0.6175, -0.7769, -0.1228, -0.6175, -0.7769, -0.1739, -0.8743, -0.4532, -0.3411, -0.8235, -0.4532, -0.2409, -0.5817, -0.7769, -0.06402, -0.3218, -0.9446, -0.1228, -0.6175, -0.7769, -0.2409, -0.5817, -0.7769, -0.1256, -0.3032, -0.9446, -5.271e-07, -0.9871, 0.16, -3.645e-07, -0.9477, 0.3191, -0.1849, -0.9295, 0.3191, -0.1926, -0.9681, 0.16, -3.645e-07, -0.9477, 0.3191, -1.676e-07, -0.8956, 0.4448, -0.1747, -0.8784, 0.4448, -0.1849, -0.9295, 0.3191, -0.1849, -0.9295, 0.3191, -0.1747, -0.8784, 0.4448, -0.3427, -0.8274, 0.4448, -0.3627, -0.8756, 0.3191, -0.1926, -0.9681, 0.16, -0.1849, -0.9295, 0.3191, -0.3627, -0.8756, 0.3191, -0.3778, -0.912, 0.16, -2.986e-07, -0.7119, 0.7023, -4.066e-07, -0.5712, 0.8208, -0.1114, -0.56, 0.8209, -0.1389, -0.6981, 0.7024, -4.066e-07, -0.5712, 0.8208, -6.657e-07, -0.4155, 0.9096, -0.08135, -0.409, 0.9089, -0.1114, -0.56, 0.8209, -0.1114, -0.56, 0.8209, -0.08135, -0.409, 0.9089, -0.159, -0.3839, 0.9096, -0.2186, -0.5277, 0.8208, -0.1389, -0.6981, 0.7024, -0.1114, -0.56, 0.8209, -0.2186, -0.5277, 0.8208, -0.2724, -0.6577, 0.7023, 6.049e-07, 0.07522, -0.9972, 2.98e-09, -0.08133, -0.9967, -0.01587, -0.07978, -0.9967, 0.01436, 0.07221, -0.9973, 2.98e-09, -0.08133, -0.9967, -3.022e-07, -0.3282, -0.9446, -0.06402, -0.3218, -0.9446, -0.01587, -0.07978, -0.9967, -0.01587, -0.07978, -0.9967, -0.06402, -0.3218, -0.9446, -0.1256, -0.3032, -0.9446, -0.03112, -0.07514, -0.9967, 0.01436, 0.07221, -0.9973, -0.01587, -0.07978, -0.9967, -0.03112, -0.07514, -0.9967, 0.02879, 0.0695, -0.9972, -1.336e-07, -0.8914, -0.4532, -2.169e-07, -0.996, -0.08911, -0.1943, -0.9769, -0.08911, -0.1739, -0.8743, -0.4532, -2.169e-07, -0.996, -0.08911, -5.271e-07, -0.9871, 0.16, -0.1926, -0.9681, 0.16, -0.1943, -0.9769, -0.08911, -0.1943, -0.9769, -0.08911, -0.1926, -0.9681, 0.16, -0.3778, -0.912, 0.16, -0.3812, -0.9202, -0.08911, -0.1739, -0.8743, -0.4532, -0.1943, -0.9769, -0.08911, -0.3812, -0.9202, -0.08911, -0.3411, -0.8235, -0.4532, -1.676e-07, -0.8956, 0.4448, -2.637e-07, -0.8225, 0.5688, -0.1605, -0.8067, 0.5688, -0.1747, -0.8784, 0.4448, -2.637e-07, -0.8225, 0.5688, -2.986e-07, -0.7119, 0.7023, -0.1389, -0.6981, 0.7024, -0.1605, -0.8067, 0.5688, -0.1605, -0.8067, 0.5688, -0.1389, -0.6981, 0.7024, -0.2724, -0.6577, 0.7023, -0.3147, -0.7599, 0.5688, -0.1747, -0.8784, 0.4448, -0.1605, -0.8067, 0.5688, -0.3147, -0.7599, 0.5688, -0.3427, -0.8274, 0.4448, -6.657e-07, -0.4155, 0.9096, -1.257e-06, -0.2121, 0.9773, -0.05473, -0.2751, 0.9598, -0.08135, -0.409, 0.9089, 1.96e-07, -1.966e-07, 1.0, -0.08115, -0.1959, 0.9773, -0.05473, -0.2751, 0.9598, -1.257e-06, -0.2121, 0.9773, -0.159, -0.3839, 0.9096, -0.08135, -0.409, 0.9089, -0.05473, -0.2751, 0.9598, -0.08115, -0.1959, 0.9773, -0.2724, -0.6577, 0.7023, -0.2186, -0.5277, 0.8208, -0.3172, -0.4748, 0.8209, -0.3955, -0.5918, 0.7024, -0.2186, -0.5277, 0.8208, -0.159, -0.3839, 0.9096, -0.2317, -0.3467, 0.9089, -0.3172, -0.4748, 0.8209, -0.3172, -0.4748, 0.8209, -0.2317, -0.3467, 0.9089, -0.2938, -0.2938, 0.9096, -0.4039, -0.4039, 0.8208, -0.3955, -0.5918, 0.7024, -0.3172, -0.4748, 0.8209, -0.4039, -0.4039, 0.8208, -0.5034, -0.5034, 0.7023, 0.02879, 0.0695, -0.9972, -0.03112, -0.07514, -0.9967, -0.04519, -0.06763, -0.9967, 0.0409, 0.06122, -0.9973, -0.03112, -0.07514, -0.9967, -0.1256, -0.3032, -0.9446, -0.1823, -0.2728, -0.9446, -0.04519, -0.06763, -0.9967, -0.04519, -0.06763, -0.9967, -0.1823, -0.2728, -0.9446, -0.2321, -0.2321, -0.9446, -0.05751, -0.05751, -0.9967, 0.0409, 0.06122, -0.9973, -0.04519, -0.06763, -0.9967, -0.05751, -0.05751, -0.9967, 0.05319, 0.05319, -0.9972, -0.3411, -0.8235, -0.4532, -0.3812, -0.9202, -0.08911, -0.5534, -0.8282, -0.08911, -0.4952, -0.7412, -0.4532, -0.3812, -0.9202, -0.08911, -0.3778, -0.912, 0.16, -0.5484, -0.8208, 0.16, -0.5534, -0.8282, -0.08911, -0.5534, -0.8282, -0.08911, -0.5484, -0.8208, 0.16, -0.698, -0.698, 0.16, -0.7043, -0.7043, -0.08911, -0.4952, -0.7412, -0.4532, -0.5534, -0.8282, -0.08911, -0.7043, -0.7043, -0.08911, -0.6303, -0.6303, -0.4532, -0.3427, -0.8274, 0.4448, -0.3147, -0.7599, 0.5688, -0.4569, -0.6839, 0.5688, -0.4976, -0.7447, 0.4448, -0.3147, -0.7599, 0.5688, -0.2724, -0.6577, 0.7023, -0.3955, -0.5918, 0.7024, -0.4569, -0.6839, 0.5688, -0.4569, -0.6839, 0.5688, -0.3955, -0.5918, 0.7024, -0.5034, -0.5034, 0.7023, -0.5816, -0.5816, 0.5688, -0.4976, -0.7447, 0.4448, -0.4569, -0.6839, 0.5688, -0.5816, -0.5816, 0.5688, -0.6333, -0.6333, 0.4448, -0.159, -0.3839, 0.9096, -0.08115, -0.1959, 0.9773, -0.1559, -0.2333, 0.9598, -0.2317, -0.3467, 0.9089, 1.96e-07, -1.966e-07, 1.0, -0.1499, -0.15, 0.9773, -0.1559, -0.2333, 0.9598, -0.08115, -0.1959, 0.9773, -0.2938, -0.2938, 0.9096, -0.2317, -0.3467, 0.9089, -0.1559, -0.2333, 0.9598, -0.1499, -0.15, 0.9773, -7.366e-07, -5.747e-08, -1.0, 0.0526, 0.127, -0.9905, 0.07588, 0.1136, -0.9906, 0.09719, 0.09719, -0.9905, 0.02879, 0.0695, -0.9972, 0.0409, 0.06122, -0.9973, 0.07588, 0.1136, -0.9906, 0.0526, 0.127, -0.9905, 0.05319, 0.05319, -0.9972, 0.09719, 0.09719, -0.9905, 0.07588, 0.1136, -0.9906, 0.0409, 0.06122, -0.9973, -0.1256, -0.3032, -0.9446, -0.2409, -0.5817, -0.7769, -0.3498, -0.5235, -0.7769, -0.1823, -0.2728, -0.9446, -0.2409, -0.5817, -0.7769, -0.3411, -0.8235, -0.4532, -0.4952, -0.7412, -0.4532, -0.3498, -0.5235, -0.7769, -0.3498, -0.5235, -0.7769, -0.4952, -0.7412, -0.4532, -0.6303, -0.6303, -0.4532, -0.4452, -0.4452, -0.7769, -0.1823, -0.2728, -0.9446, -0.3498, -0.5235, -0.7769, -0.4452, -0.4452, -0.7769, -0.2321, -0.2321, -0.9446, -0.3778, -0.912, 0.16, -0.3627, -0.8756, 0.3191, -0.5265, -0.788, 0.3191, -0.5484, -0.8208, 0.16, -0.3627, -0.8756, 0.3191, -0.3427, -0.8274, 0.4448, -0.4976, -0.7447, 0.4448, -0.5265, -0.788, 0.3191, -0.5265, -0.788, 0.3191, -0.4976, -0.7447, 0.4448, -0.6333, -0.6333, 0.4448, -0.6701, -0.6701, 0.3191, -0.5484, -0.8208, 0.16, -0.5265, -0.788, 0.3191, -0.6701, -0.6701, 0.3191, -0.698, -0.698, 0.16, 0.05319, 0.05319, -0.9972, -0.05751, -0.05751, -0.9967, -0.06763, -0.04519, -0.9967, 0.06122, 0.0409, -0.9973, -0.05751, -0.05751, -0.9967, -0.2321, -0.2321, -0.9446, -0.2728, -0.1823, -0.9446, -0.06763, -0.04519, -0.9967, -0.06763, -0.04519, -0.9967, -0.2728, -0.1823, -0.9446, -0.3032, -0.1256, -0.9446, -0.07514, -0.03112, -0.9967, 0.06122, 0.0409, -0.9973, -0.06763, -0.04519, -0.9967, -0.07514, -0.03112, -0.9967, 0.0695, 0.02879, -0.9972, -0.6303, -0.6303, -0.4532, -0.7043, -0.7043, -0.08911, -0.8282, -0.5534, -0.08911, -0.7412, -0.4952, -0.4532, -0.7043, -0.7043, -0.08911, -0.698, -0.698, 0.16, -0.8208, -0.5484, 0.16, -0.8282, -0.5534, -0.08911, -0.8282, -0.5534, -0.08911, -0.8208, -0.5484, 0.16, -0.912, -0.3778, 0.16, -0.9202, -0.3812, -0.08911, -0.7412, -0.4952, -0.4532, -0.8282, -0.5534, -0.08911, -0.9202, -0.3812, -0.08911, -0.8235, -0.3411, -0.4532, -0.6333, -0.6333, 0.4448, -0.5816, -0.5816, 0.5688, -0.6839, -0.4569, 0.5688, -0.7447, -0.4976, 0.4448, -0.5816, -0.5816, 0.5688, -0.5034, -0.5034, 0.7023, -0.5918, -0.3955, 0.7024, -0.6839, -0.4569, 0.5688, -0.6839, -0.4569, 0.5688, -0.5918, -0.3955, 0.7024, -0.6577, -0.2724, 0.7023, -0.7599, -0.3147, 0.5688, -0.7447, -0.4976, 0.4448, -0.6839, -0.4569, 0.5688, -0.7599, -0.3147, 0.5688, -0.8274, -0.3427, 0.4448, -0.2938, -0.2938, 0.9096, -0.1499, -0.15, 0.9773, -0.2333, -0.1559, 0.9598, -0.3467, -0.2317, 0.9089, 1.96e-07, -1.966e-07, 1.0, -0.1959, -0.08115, 0.9773, -0.2333, -0.1559, 0.9598, -0.1499, -0.15, 0.9773, -0.3839, -0.159, 0.9096, -0.3467, -0.2317, 0.9089, -0.2333, -0.1559, 0.9598, -0.1959, -0.08115, 0.9773, -7.366e-07, -5.747e-08, -1.0, 0.09719, 0.09719, -0.9905, 0.1136, 0.07589, -0.9906, 0.127, 0.0526, -0.9905, 0.05319, 0.05319, -0.9972, 0.06122, 0.0409, -0.9973, 0.1136, 0.07589, -0.9906, 0.09719, 0.09719, -0.9905, 0.0695, 0.02879, -0.9972, 0.127, 0.0526, -0.9905, 0.1136, 0.07589, -0.9906, 0.06122, 0.0409, -0.9973, -0.2321, -0.2321, -0.9446, -0.4452, -0.4452, -0.7769, -0.5235, -0.3498, -0.7769, -0.2728, -0.1823, -0.9446, -0.4452, -0.4452, -0.7769, -0.6303, -0.6303, -0.4532, -0.7412, -0.4952, -0.4532, -0.5235, -0.3498, -0.7769, -0.5235, -0.3498, -0.7769, -0.7412, -0.4952, -0.4532, -0.8235, -0.3411, -0.4532, -0.5817, -0.2409, -0.7769, -0.2728, -0.1823, -0.9446, -0.5235, -0.3498, -0.7769, -0.5817, -0.2409, -0.7769, -0.3032, -0.1256, -0.9446, -0.698, -0.698, 0.16, -0.6701, -0.6701, 0.3191, -0.788, -0.5265, 0.3191, -0.8208, -0.5484, 0.16, -0.6701, -0.6701, 0.3191, -0.6333, -0.6333, 0.4448, -0.7447, -0.4976, 0.4448, -0.788, -0.5265, 0.3191, -0.788, -0.5265, 0.3191, -0.7447, -0.4976, 0.4448, -0.8274, -0.3427, 0.4448, -0.8756, -0.3627, 0.3191, -0.8208, -0.5484, 0.16, -0.788, -0.5265, 0.3191, -0.8756, -0.3627, 0.3191, -0.912, -0.3778, 0.16, -0.5034, -0.5034, 0.7023, -0.4039, -0.4039, 0.8208, -0.4748, -0.3172, 0.8209, -0.5918, -0.3955, 0.7024, -0.4039, -0.4039, 0.8208, -0.2938, -0.2938, 0.9096, -0.3467, -0.2317, 0.9089, -0.4748, -0.3172, 0.8209, -0.4748, -0.3172, 0.8209, -0.3467, -0.2317, 0.9089, -0.3839, -0.159, 0.9096, -0.5277, -0.2186, 0.8208, -0.5918, -0.3955, 0.7024, -0.4748, -0.3172, 0.8209, -0.5277, -0.2186, 0.8208, -0.6577, -0.2724, 0.7023, -0.3839, -0.159, 0.9096, -0.1959, -0.08115, 0.9773, -0.2751, -0.05473, 0.9598, -0.409, -0.08135, 0.9089, 1.96e-07, -1.966e-07, 1.0, -0.2121, -1.096e-07, 0.9773, -0.2751, -0.05473, 0.9598, -0.1959, -0.08115, 0.9773, -0.4155, -5.285e-07, 0.9096, -0.409, -0.08135, 0.9089, -0.2751, -0.05473, 0.9598, -0.2121, -1.096e-07, 0.9773, -7.366e-07, -5.747e-08, -1.0, 0.127, 0.0526, -0.9905, 0.134, 0.02665, -0.9906, 0.1374, -6.382e-07, -0.9905, 0.0695, 0.02879, -0.9972, 0.07221, 0.01436, -0.9973, 0.134, 0.02665, -0.9906, 0.127, 0.0526, -0.9905, 0.07523, -1.523e-06, -0.9972, 0.1374, -6.382e-07, -0.9905, 0.134, 0.02665, -0.9906, 0.07221, 0.01436, -0.9973, -0.3032, -0.1256, -0.9446, -0.5817, -0.2409, -0.7769, -0.6175, -0.1228, -0.7769, -0.3218, -0.06402, -0.9446, -0.5817, -0.2409, -0.7769, -0.8235, -0.3411, -0.4532, -0.8743, -0.1739, -0.4532, -0.6175, -0.1228, -0.7769, -0.6175, -0.1228, -0.7769, -0.8743, -0.1739, -0.4532, -0.8914, 4.244e-07, -0.4532, -0.6296, 4.746e-07, -0.7769, -0.3218, -0.06402, -0.9446, -0.6175, -0.1228, -0.7769, -0.6296, 4.746e-07, -0.7769, -0.3282, 3.462e-07, -0.9446, -0.912, -0.3778, 0.16, -0.8756, -0.3627, 0.3191, -0.9295, -0.1849, 0.3191, -0.9681, -0.1926, 0.16, -0.8756, -0.3627, 0.3191, -0.8274, -0.3427, 0.4448, -0.8784, -0.1747, 0.4448, -0.9295, -0.1849, 0.3191, -0.9295, -0.1849, 0.3191, -0.8784, -0.1747, 0.4448, -0.8956, 1.844e-07, 0.4448, -0.9477, 5.348e-07, 0.3191, -0.9681, -0.1926, 0.16, -0.9295, -0.1849, 0.3191, -0.9477, 5.348e-07, 0.3191, -0.9871, 5.368e-07, 0.16, -0.6577, -0.2724, 0.7023, -0.5277, -0.2186, 0.8208, -0.56, -0.1114, 0.8209, -0.6981, -0.1389, 0.7024, -0.5277, -0.2186, 0.8208, -0.3839, -0.159, 0.9096, -0.409, -0.08135, 0.9089, -0.56, -0.1114, 0.8209, -0.56, -0.1114, 0.8209, -0.409, -0.08135, 0.9089, -0.4155, -5.285e-07, 0.9096, -0.5712, -4.533e-07, 0.8208, -0.6981, -0.1389, 0.7024, -0.56, -0.1114, 0.8209, -0.5712, -4.533e-07, 0.8208, -0.7119, -5.636e-08, 0.7023, 0.0695, 0.02879, -0.9972, -0.07514, -0.03112, -0.9967, -0.07978, -0.01587, -0.9967, 0.07221, 0.01436, -0.9973, -0.07514, -0.03112, -0.9967, -0.3032, -0.1256, -0.9446, -0.3218, -0.06402, -0.9446, -0.07978, -0.01587, -0.9967, -0.07978, -0.01587, -0.9967, -0.3218, -0.06402, -0.9446, -0.3282, 3.462e-07, -0.9446, -0.08133, -5.385e-07, -0.9967, 0.07221, 0.01436, -0.9973, -0.07978, -0.01587, -0.9967, -0.08133, -5.385e-07, -0.9967, 0.07523, -1.523e-06, -0.9972, -0.8235, -0.3411, -0.4532, -0.9202, -0.3812, -0.08911, -0.9769, -0.1943, -0.08911, -0.8743, -0.1739, -0.4532, -0.9202, -0.3812, -0.08911, -0.912, -0.3778, 0.16, -0.9681, -0.1926, 0.16, -0.9769, -0.1943, -0.08911, -0.9769, -0.1943, -0.08911, -0.9681, -0.1926, 0.16, -0.9871, 5.368e-07, 0.16, -0.996, 4.387e-07, -0.08911, -0.8743, -0.1739, -0.4532, -0.9769, -0.1943, -0.08911, -0.996, 4.387e-07, -0.08911, -0.8914, 4.244e-07, -0.4532, -0.8274, -0.3427, 0.4448, -0.7599, -0.3147, 0.5688, -0.8067, -0.1605, 0.5688, -0.8784, -0.1747, 0.4448, -0.7599, -0.3147, 0.5688, -0.6577, -0.2724, 0.7023, -0.6981, -0.1389, 0.7024, -0.8067, -0.1605, 0.5688, -0.8067, -0.1605, 0.5688, -0.6981, -0.1389, 0.7024, -0.7119, -5.636e-08, 0.7023, -0.8225, 6.232e-08, 0.5688, -0.8784, -0.1747, 0.4448, -0.8067, -0.1605, 0.5688, -0.8225, 6.232e-08, 0.5688, -0.8956, 1.844e-07, 0.4448, -0.3282, 3.462e-07, -0.9446, -0.6296, 4.746e-07, -0.7769, -0.6175, 0.1228, -0.7769, -0.3218, 0.06402, -0.9446, -0.6296, 4.746e-07, -0.7769, -0.8914, 4.244e-07, -0.4532, -0.8743, 0.1739, -0.4532, -0.6175, 0.1228, -0.7769, -0.6175, 0.1228, -0.7769, -0.8743, 0.1739, -0.4532, -0.8235, 0.3411, -0.4532, -0.5817, 0.2409, -0.7769, -0.3218, 0.06402, -0.9446, -0.6175, 0.1228, -0.7769, -0.5817, 0.2409, -0.7769, -0.3032, 0.1256, -0.9446, -0.9871, 5.368e-07, 0.16, -0.9477, 5.348e-07, 0.3191, -0.9295, 0.1849, 0.3191, -0.9681, 0.1926, 0.16, -0.9477, 5.348e-07, 0.3191, -0.8956, 1.844e-07, 0.4448, -0.8784, 0.1747, 0.4448, -0.9295, 0.1849, 0.3191, -0.9295, 0.1849, 0.3191, -0.8784, 0.1747, 0.4448, -0.8274, 0.3427, 0.4448, -0.8756, 0.3627, 0.3191, -0.9681, 0.1926, 0.16, -0.9295, 0.1849, 0.3191, -0.8756, 0.3627, 0.3191, -0.912, 0.3778, 0.16, -0.7119, -5.636e-08, 0.7023, -0.5712, -4.533e-07, 0.8208, -0.56, 0.1114, 0.8209, -0.6981, 0.1389, 0.7024, -0.5712, -4.533e-07, 0.8208, -0.4155, -5.285e-07, 0.9096, -0.409, 0.08135, 0.9089, -0.56, 0.1114, 0.8209, -0.56, 0.1114, 0.8209, -0.409, 0.08135, 0.9089, -0.3839, 0.159, 0.9096, -0.5277, 0.2186, 0.8208, -0.6981, 0.1389, 0.7024, -0.56, 0.1114, 0.8209, -0.5277, 0.2186, 0.8208, -0.6577, 0.2724, 0.7023, 0.07523, -1.523e-06, -0.9972, -0.08133, -5.385e-07, -0.9967, -0.07978, 0.01587, -0.9967, 0.07221, -0.01436, -0.9973, -0.08133, -5.385e-07, -0.9967, -0.3282, 3.462e-07, -0.9446, -0.3218, 0.06402, -0.9446, -0.07978, 0.01587, -0.9967, -0.07978, 0.01587, -0.9967, -0.3218, 0.06402, -0.9446, -0.3032, 0.1256, -0.9446, -0.07514, 0.03112, -0.9967, 0.07221, -0.01436, -0.9973, -0.07978, 0.01587, -0.9967, -0.07514, 0.03112, -0.9967, 0.0695, -0.02879, -0.9972, -0.8914, 4.244e-07, -0.4532, -0.996, 4.387e-07, -0.08911, -0.9769, 0.1943, -0.08911, -0.8743, 0.1739, -0.4532, -0.996, 4.387e-07, -0.08911, -0.9871, 5.368e-07, 0.16, -0.9681, 0.1926, 0.16, -0.9769, 0.1943, -0.08911, -0.9769, 0.1943, -0.08911, -0.9681, 0.1926, 0.16, -0.912, 0.3778, 0.16, -0.9202, 0.3812, -0.08911, -0.8743, 0.1739, -0.4532, -0.9769, 0.1943, -0.08911, -0.9202, 0.3812, -0.08911, -0.8235, 0.3411, -0.4532, -0.8956, 1.844e-07, 0.4448, -0.8225, 6.232e-08, 0.5688, -0.8067, 0.1605, 0.5688, -0.8784, 0.1747, 0.4448, -0.8225, 6.232e-08, 0.5688, -0.7119, -5.636e-08, 0.7023, -0.6981, 0.1389, 0.7024, -0.8067, 0.1605, 0.5688, -0.8067, 0.1605, 0.5688, -0.6981, 0.1389, 0.7024, -0.6577, 0.2724, 0.7023, -0.7599, 0.3147, 0.5688, -0.8784, 0.1747, 0.4448, -0.8067, 0.1605, 0.5688, -0.7599, 0.3147, 0.5688, -0.8274, 0.3427, 0.4448, -0.4155, -5.285e-07, 0.9096, -0.2121, -1.096e-07, 0.9773, -0.2751, 0.05473, 0.9598, -0.409, 0.08135, 0.9089, 1.96e-07, -1.966e-07, 1.0, -0.1959, 0.08115, 0.9773, -0.2751, 0.05473, 0.9598, -0.2121, -1.096e-07, 0.9773, -0.3839, 0.159, 0.9096, -0.409, 0.08135, 0.9089, -0.2751, 0.05473, 0.9598, -0.1959, 0.08115, 0.9773, -7.366e-07, -5.747e-08, -1.0, 0.1374, -6.382e-07, -0.9905, 0.134, -0.02665, -0.9906, 0.127, -0.0526, -0.9905, 0.07523, -1.523e-06, -0.9972, 0.07221, -0.01436, -0.9973, 0.134, -0.02665, -0.9906, 0.1374, -6.382e-07, -0.9905, 0.0695, -0.02879, -0.9972, 0.127, -0.0526, -0.9905, 0.134, -0.02665, -0.9906, 0.07221, -0.01436, -0.9973, 0.0695, -0.02879, -0.9972, -0.07514, 0.03112, -0.9967, -0.06763, 0.04519, -0.9967, 0.06122, -0.0409, -0.9973, -0.07514, 0.03112, -0.9967, -0.3032, 0.1256, -0.9446, -0.2728, 0.1823, -0.9446, -0.06763, 0.04519, -0.9967, -0.06763, 0.04519, -0.9967, -0.2728, 0.1823, -0.9446, -0.2321, 0.2321, -0.9446, -0.05751, 0.05751, -0.9967, 0.06122, -0.0409, -0.9973, -0.06763, 0.04519, -0.9967, -0.05751, 0.05751, -0.9967, 0.0532, -0.05319, -0.9972, -0.8235, 0.3411, -0.4532, -0.9202, 0.3812, -0.08911, -0.8282, 0.5534, -0.08911, -0.7412, 0.4952, -0.4532, -0.9202, 0.3812, -0.08911, -0.912, 0.3778, 0.16, -0.8208, 0.5484, 0.16, -0.8282, 0.5534, -0.08911, -0.8282, 0.5534, -0.08911, -0.8208, 0.5484, 0.16, -0.698, 0.698, 0.16, -0.7043, 0.7043, -0.08911, -0.7412, 0.4952, -0.4532, -0.8282, 0.5534, -0.08911, -0.7043, 0.7043, -0.08911, -0.6303, 0.6303, -0.4532, -0.8274, 0.3427, 0.4448, -0.7599, 0.3147, 0.5688, -0.6839, 0.4569, 0.5688, -0.7447, 0.4976, 0.4448, -0.7599, 0.3147, 0.5688, -0.6577, 0.2724, 0.7023, -0.5918, 0.3955, 0.7024, -0.6839, 0.4569, 0.5688, -0.6839, 0.4569, 0.5688, -0.5918, 0.3955, 0.7024, -0.5034, 0.5034, 0.7023, -0.5816, 0.5816, 0.5688, -0.7447, 0.4976, 0.4448, -0.6839, 0.4569, 0.5688, -0.5816, 0.5816, 0.5688, -0.6333, 0.6333, 0.4448, -0.3839, 0.159, 0.9096, -0.1959, 0.08115, 0.9773, -0.2333, 0.1559, 0.9598, -0.3467, 0.2317, 0.9089, 1.96e-07, -1.966e-07, 1.0, -0.1499, 0.1499, 0.9773, -0.2333, 0.1559, 0.9598, -0.1959, 0.08115, 0.9773, -0.2938, 0.2938, 0.9096, -0.3467, 0.2317, 0.9089, -0.2333, 0.1559, 0.9598, -0.1499, 0.1499, 0.9773, -7.366e-07, -5.747e-08, -1.0, 0.127, -0.0526, -0.9905, 0.1136, -0.07589, -0.9906, 0.09719, -0.09719, -0.9905, 0.0695, -0.02879, -0.9972, 0.06122, -0.0409, -0.9973, 0.1136, -0.07589, -0.9906, 0.127, -0.0526, -0.9905, 0.0532, -0.05319, -0.9972, 0.09719, -0.09719, -0.9905, 0.1136, -0.07589, -0.9906, 0.06122, -0.0409, -0.9973, -0.3032, 0.1256, -0.9446, -0.5817, 0.2409, -0.7769, -0.5235, 0.3498, -0.7769, -0.2728, 0.1823, -0.9446, -0.5817, 0.2409, -0.7769, -0.8235, 0.3411, -0.4532, -0.7412, 0.4952, -0.4532, -0.5235, 0.3498, -0.7769, -0.5235, 0.3498, -0.7769, -0.7412, 0.4952, -0.4532, -0.6303, 0.6303, -0.4532, -0.4452, 0.4452, -0.7769, -0.2728, 0.1823, -0.9446, -0.5235, 0.3498, -0.7769, -0.4452, 0.4452, -0.7769, -0.2321, 0.2321, -0.9446, -0.912, 0.3778, 0.16, -0.8756, 0.3627, 0.3191, -0.788, 0.5265, 0.3191, -0.8208, 0.5484, 0.16, -0.8756, 0.3627, 0.3191, -0.8274, 0.3427, 0.4448, -0.7447, 0.4976, 0.4448, -0.788, 0.5265, 0.3191, -0.788, 0.5265, 0.3191, -0.7447, 0.4976, 0.4448, -0.6333, 0.6333, 0.4448, -0.6701, 0.6701, 0.3191, -0.8208, 0.5484, 0.16, -0.788, 0.5265, 0.3191, -0.6701, 0.6701, 0.3191, -0.698, 0.698, 0.16, -0.6577, 0.2724, 0.7023, -0.5277, 0.2186, 0.8208, -0.4748, 0.3172, 0.8209, -0.5918, 0.3955, 0.7024, -0.5277, 0.2186, 0.8208, -0.3839, 0.159, 0.9096, -0.3467, 0.2317, 0.9089, -0.4748, 0.3172, 0.8209, -0.4748, 0.3172, 0.8209, -0.3467, 0.2317, 0.9089, -0.2938, 0.2938, 0.9096, -0.4039, 0.4039, 0.8208, -0.5918, 0.3955, 0.7024, -0.4748, 0.3172, 0.8209, -0.4039, 0.4039, 0.8208, -0.5034, 0.5034, 0.7023, -0.6303, 0.6303, -0.4532, -0.7043, 0.7043, -0.08911, -0.5534, 0.8282, -0.08911, -0.4952, 0.7412, -0.4532, -0.7043, 0.7043, -0.08911, -0.698, 0.698, 0.16, -0.5484, 0.8208, 0.16, -0.5534, 0.8282, -0.08911, -0.5534, 0.8282, -0.08911, -0.5484, 0.8208, 0.16, -0.3778, 0.912, 0.16, -0.3812, 0.9202, -0.08911, -0.4952, 0.7412, -0.4532, -0.5534, 0.8282, -0.08911, -0.3812, 0.9202, -0.08911, -0.3411, 0.8235, -0.4532, -0.6333, 0.6333, 0.4448, -0.5816, 0.5816, 0.5688, -0.4569, 0.6839, 0.5688, -0.4976, 0.7447, 0.4448, -0.5816, 0.5816, 0.5688, -0.5034, 0.5034, 0.7023, -0.3955, 0.5918, 0.7024, -0.4569, 0.6839, 0.5688, -0.4569, 0.6839, 0.5688, -0.3955, 0.5918, 0.7024, -0.2724, 0.6577, 0.7023, -0.3147, 0.7599, 0.5688, -0.4976, 0.7447, 0.4448, -0.4569, 0.6839, 0.5688, -0.3147, 0.7599, 0.5688, -0.3427, 0.8274, 0.4448, -0.2938, 0.2938, 0.9096, -0.1499, 0.1499, 0.9773, -0.1559, 0.2333, 0.9598, -0.2317, 0.3467, 0.9089, 1.96e-07, -1.966e-07, 1.0, -0.08115, 0.1959, 0.9773, -0.1559, 0.2333, 0.9598, -0.1499, 0.1499, 0.9773, -0.159, 0.3839, 0.9096, -0.2317, 0.3467, 0.9089, -0.1559, 0.2333, 0.9598, -0.08115, 0.1959, 0.9773, -7.366e-07, -5.747e-08, -1.0, 0.09719, -0.09719, -0.9905, 0.07588, -0.1136, -0.9906, 0.0526, -0.127, -0.9905, 0.0532, -0.05319, -0.9972, 0.0409, -0.06122, -0.9973, 0.07588, -0.1136, -0.9906, 0.09719, -0.09719, -0.9905, 0.02879, -0.0695, -0.9972, 0.0526, -0.127, -0.9905, 0.07588, -0.1136, -0.9906, 0.0409, -0.06122, -0.9973, -0.2321, 0.2321, -0.9446, -0.4452, 0.4452, -0.7769, -0.3498, 0.5235, -0.7769, -0.1823, 0.2728, -0.9446, -0.4452, 0.4452, -0.7769, -0.6303, 0.6303, -0.4532, -0.4952, 0.7412, -0.4532, -0.3498, 0.5235, -0.7769, -0.3498, 0.5235, -0.7769, -0.4952, 0.7412, -0.4532, -0.3411, 0.8235, -0.4532, -0.2409, 0.5817, -0.7769, -0.1823, 0.2728, -0.9446, -0.3498, 0.5235, -0.7769, -0.2409, 0.5817, -0.7769, -0.1256, 0.3032, -0.9446, -0.698, 0.698, 0.16, -0.6701, 0.6701, 0.3191, -0.5265, 0.788, 0.3191, -0.5484, 0.8208, 0.16, -0.6701, 0.6701, 0.3191, -0.6333, 0.6333, 0.4448, -0.4976, 0.7447, 0.4448, -0.5265, 0.788, 0.3191, -0.5265, 0.788, 0.3191, -0.4976, 0.7447, 0.4448, -0.3427, 0.8274, 0.4448, -0.3627, 0.8756, 0.3191, -0.5484, 0.8208, 0.16, -0.5265, 0.788, 0.3191, -0.3627, 0.8756, 0.3191, -0.3778, 0.912, 0.16, -0.5034, 0.5034, 0.7023, -0.4039, 0.4039, 0.8208, -0.3172, 0.4748, 0.8209, -0.3955, 0.5918, 0.7024, -0.4039, 0.4039, 0.8208, -0.2938, 0.2938, 0.9096, -0.2317, 0.3467, 0.9089, -0.3172, 0.4748, 0.8209, -0.3172, 0.4748, 0.8209, -0.2317, 0.3467, 0.9089, -0.159, 0.3839, 0.9096, -0.2186, 0.5277, 0.8208, -0.3955, 0.5918, 0.7024, -0.3172, 0.4748, 0.8209, -0.2186, 0.5277, 0.8208, -0.2724, 0.6577, 0.7023, 0.0532, -0.05319, -0.9972, -0.05751, 0.05751, -0.9967, -0.04519, 0.06763, -0.9967, 0.0409, -0.06122, -0.9973, -0.05751, 0.05751, -0.9967, -0.2321, 0.2321, -0.9446, -0.1823, 0.2728, -0.9446, -0.04519, 0.06763, -0.9967, -0.04519, 0.06763, -0.9967, -0.1823, 0.2728, -0.9446, -0.1256, 0.3032, -0.9446, -0.03112, 0.07514, -0.9967, 0.0409, -0.06122, -0.9973, -0.04519, 0.06763, -0.9967, -0.03112, 0.07514, -0.9967, 0.02879, -0.0695, -0.9972, -7.366e-07, -5.747e-08, -1.0, 0.0526, -0.127, -0.9905, 0.02665, -0.134, -0.9906, 5.041e-08, -0.1374, -0.9905, 0.02879, -0.0695, -0.9972, 0.01437, -0.07221, -0.9973, 0.02665, -0.134, -0.9906, 0.0526, -0.127, -0.9905, -1.215e-06, -0.07522, -0.9972, 5.041e-08, -0.1374, -0.9905, 0.02665, -0.134, -0.9906, 0.01437, -0.07221, -0.9973, -0.1256, 0.3032, -0.9446, -0.2409, 0.5817, -0.7769, -0.1228, 0.6175, -0.7769, -0.06402, 0.3218, -0.9446, -0.2409, 0.5817, -0.7769, -0.3411, 0.8235, -0.4532, -0.1739, 0.8743, -0.4532, -0.1228, 0.6175, -0.7769, -0.1228, 0.6175, -0.7769, -0.1739, 0.8743, -0.4532, 5.445e-08, 0.8914, -0.4532, -1.22e-09, 0.6296, -0.7769, -0.06402, 0.3218, -0.9446, -0.1228, 0.6175, -0.7769, -1.22e-09, 0.6296, -0.7769, 3.251e-07, 0.3282, -0.9446, -0.3778, 0.912, 0.16, -0.3627, 0.8756, 0.3191, -0.1849, 0.9295, 0.3191, -0.1926, 0.9681, 0.16, -0.3627, 0.8756, 0.3191, -0.3427, 0.8274, 0.4448, -0.1747, 0.8784, 0.4448, -0.1849, 0.9295, 0.3191, -0.1849, 0.9295, 0.3191, -0.1747, 0.8784, 0.4448, 1.293e-07, 0.8956, 0.4448, 6.331e-07, 0.9477, 0.3191, -0.1926, 0.9681, 0.16, -0.1849, 0.9295, 0.3191, 6.331e-07, 0.9477, 0.3191, 6.042e-07, 0.9871, 0.16, -0.2724, 0.6577, 0.7023, -0.2186, 0.5277, 0.8208, -0.1114, 0.56, 0.8209, -0.1389, 0.6981, 0.7024, -0.2186, 0.5277, 0.8208, -0.159, 0.3839, 0.9096, -0.08135, 0.409, 0.9089, -0.1114, 0.56, 0.8209, -0.1114, 0.56, 0.8209, -0.08135, 0.409, 0.9089, 9.188e-07, 0.4155, 0.9096, -1.83e-07, 0.5712, 0.8208, -0.1389, 0.6981, 0.7024, -0.1114, 0.56, 0.8209, -1.83e-07, 0.5712, 0.8208, -3.19e-07, 0.7119, 0.7023, 0.02879, -0.0695, -0.9972, -0.03112, 0.07514, -0.9967, -0.01587, 0.07978, -0.9967, 0.01437, -0.07221, -0.9973, -0.03112, 0.07514, -0.9967, -0.1256, 0.3032, -0.9446, -0.06402, 0.3218, -0.9446, -0.01587, 0.07978, -0.9967, -0.01587, 0.07978, -0.9967, -0.06402, 0.3218, -0.9446, 3.251e-07, 0.3282, -0.9446, 3.609e-07, 0.08133, -0.9967, 0.01437, -0.07221, -0.9973, -0.01587, 0.07978, -0.9967, 3.609e-07, 0.08133, -0.9967, -1.215e-06, -0.07522, -0.9972, -0.3411, 0.8235, -0.4532, -0.3812, 0.9202, -0.08911, -0.1943, 0.9769, -0.08911, -0.1739, 0.8743, -0.4532, -0.3812, 0.9202, -0.08911, -0.3778, 0.912, 0.16, -0.1926, 0.9681, 0.16, -0.1943, 0.9769, -0.08911, -0.1943, 0.9769, -0.08911, -0.1926, 0.9681, 0.16, 6.042e-07, 0.9871, 0.16, 2.973e-07, 0.996, -0.08911, -0.1739, 0.8743, -0.4532, -0.1943, 0.9769, -0.08911, 2.973e-07, 0.996, -0.08911, 5.445e-08, 0.8914, -0.4532, -0.3427, 0.8274, 0.4448, -0.3147, 0.7599, 0.5688, -0.1605, 0.8067, 0.5688, -0.1747, 0.8784, 0.4448, -0.3147, 0.7599, 0.5688, -0.2724, 0.6577, 0.7023, -0.1389, 0.6981, 0.7024, -0.1605, 0.8067, 0.5688, -0.1605, 0.8067, 0.5688, -0.1389, 0.6981, 0.7024, -3.19e-07, 0.7119, 0.7023, -2.804e-07, 0.8225, 0.5688, -0.1747, 0.8784, 0.4448, -0.1605, 0.8067, 0.5688, -2.804e-07, 0.8225, 0.5688, 1.293e-07, 0.8956, 0.4448, -0.159, 0.3839, 0.9096, -0.08115, 0.1959, 0.9773, -0.05473, 0.2751, 0.9598, -0.08135, 0.409, 0.9089, 1.96e-07, -1.966e-07, 1.0, 6.876e-07, 0.2121, 0.9773, -0.05473, 0.2751, 0.9598, -0.08115, 0.1959, 0.9773, 9.188e-07, 0.4155, 0.9096, -0.08135, 0.409, 0.9089, -0.05473, 0.2751, 0.9598, 6.876e-07, 0.2121, 0.9773])] * 3)])
me_plane = bpy.data.meshes.new('Plane')
me_plane.from_pydata([(-1.0, -1.0, 0.0), (1.0, -1.0, 0.0), (-1.0, 1.0, 0.0), (1.0, 1.0, 0.0)], [], [(0, 1, 3, 2)])
_uv = me_plane.uv_layers.new(name='UVMap')
_uv.uv.foreach_set('vector', [0.0, 0.0, 1.0, 0.0, 1.0, 1.0, 0.0, 1.0])
me_plane.use_remesh_preserve_volume = False
me_plane.use_remesh_preserve_attributes = False
me_plane.use_mirror_vertex_groups = False
me_plane.update()

# ---- objects
ob_light = bpy.data.objects.new('Light', light_light)
ob_camera = bpy.data.objects.new('Camera', cam_camera)
ob_sphere = bpy.data.objects.new('Sphere', me_sphere_001)
ob_plane = bpy.data.objects.new('Plane', me_plane)

# ---- transforms, parenting, visibility, modifiers, constraints
ob_light.location = (4.076, 1.005, 5.904)
ob_light.rotation_euler = (0.6503, 0.05522, 1.866)
ob_light.lock_rotations_4d = False
ob_light.empty_display_type = 'ARROWS'
ob_light.color = (0.0, 0.0, 0.0, 0.0)
ob_light.lineart.crease_threshold = 0.0
ob_camera.location = (7.359, -6.926, 4.958)
ob_camera.rotation_euler = (1.109, 0.0, 0.8149)
ob_camera.lock_rotations_4d = False
ob_camera.empty_display_type = 'ARROWS'
ob_camera.color = (0.0, 0.0, 0.0, 0.0)
ob_camera.display_type = 'WIRE'
ob_camera.lineart.crease_threshold = 0.0
ob_sphere.location = (0.002102, 0.0003306, 2.533)
ob_sphere.rotation_euler = (-1.629e-07, 0.0, 0.0)
ob_sphere.color = (0.8, 0.8, 0.8, 1.0)
ob_sphere.lineart.crease_threshold = 0.0
ob_plane.location = (0.0, 0.0, 0.0)
ob_plane.scale = (5.0, 5.0, 0.0)
ob_plane.lineart.crease_threshold = 0.0

# ---- collection membership
col_collection.objects.link(ob_light)
col_collection.objects.link(ob_camera)
col_collection.objects.link(ob_sphere)
col_collection.objects.link(ob_plane)

# ---- scene / render settings (as saved in the file)
scene.camera = ob_camera
scene.frame_start = 1; scene.frame_end = 250; scene.frame_set(0)
scene.render.engine = 'BLENDER_EEVEE_NEXT'
scene.cycles.use_denoising = False
scene.cycles.samples = 128
scene.cycles.sampling_pattern = 'TABULATED_SOBOL'
scene.cycles.use_adaptive_sampling = False
scene.cycles.use_light_tree = False
scene.view_settings.view_transform = 'Filmic'
bpy.context.view_layer.update()

